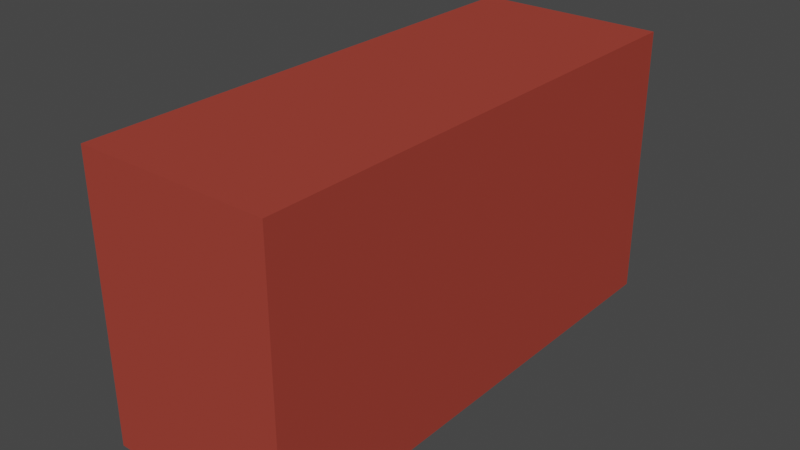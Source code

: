 # Source: Background.blend  (saved by Blender 2.81.16; exported with 4.5.12 LTS)
import bpy
from mathutils import Matrix  # noqa: F401  (used for matrix-valued properties, if any)

bpy.ops.wm.read_factory_settings(use_empty=True)
scene = bpy.context.scene
scene.name = 'Scene'

# ---- collections
col_collection = bpy.data.collections.new('Collection'); scene.collection.children.link(col_collection)

# ---- materials (node trees are filled in below, after node groups)
mat_glass = bpy.data.materials.new('glass')
mat_glass.alpha_threshold = 0.0
mat_glass.use_transparent_shadow = False
mat_glass.line_color = (0.0, 0.0, 0.0, 1.0)
mat_brick = bpy.data.materials.new('Brick')
mat_brick.use_transparent_shadow = False

# ---- material node trees
mat_glass.use_nodes = True; mat_glass.node_tree.nodes.clear()
_N = mat_glass.node_tree.nodes; _L = mat_glass.node_tree.links
n0 = _N.new('ShaderNodeOutputMaterial'); n0.name = 'Material Output'; n0.location = (300, 300)
n1 = _N.new('ShaderNodeBsdfPrincipled'); n1.name = 'Principled BSDF'; n1.location = (10, 300)
n1.distribution = 'GGX'
n1.subsurface_method = 'BURLEY'
n1.inputs[2].default_value = 0.4
n1.inputs[3].default_value = 1.45
n1.inputs[27].default_value = (0.0, 0.0, 0.0, 1.0)
n1.inputs[28].default_value = 1.0
_L.new(n1.outputs[0], n0.inputs[0])
n0.is_active_output = True
mat_brick.use_nodes = True; mat_brick.node_tree.nodes.clear()
_N = mat_brick.node_tree.nodes; _L = mat_brick.node_tree.links
n0 = _N.new('ShaderNodeOutputMaterial'); n0.name = 'Material Output'; n0.location = (300, 300)
n1 = _N.new('ShaderNodeBsdfPrincipled'); n1.name = 'Principled BSDF'; n1.location = (10, 300)
n1.distribution = 'GGX'
n1.subsurface_method = 'BURLEY'
n1.inputs[0].default_value = (0.36, 0.05525, 0.03948, 1.0)
n1.inputs[2].default_value = 1.0
n1.inputs[3].default_value = 1.45
n1.inputs[13].default_value = 0.0
n1.inputs[27].default_value = (0.0, 0.0, 0.0, 1.0)
n1.inputs[28].default_value = 1.0
_L.new(n1.outputs[0], n0.inputs[0])
n0.is_active_output = True

# ---- world
world_world = bpy.data.worlds.new('World'); scene.world = world_world
world_world.use_nodes = True; world_world.node_tree.nodes.clear()
_N = world_world.node_tree.nodes; _L = world_world.node_tree.links
n0 = _N.new('ShaderNodeOutputWorld'); n0.name = 'World Output'; n0.location = (300, 300)
n1 = _N.new('ShaderNodeBackground'); n1.name = 'Background'; n1.location = (10, 300)
n1.inputs[0].default_value = (0.05088, 0.05088, 0.05088, 1.0)
_L.new(n1.outputs[0], n0.inputs[0])
n0.is_active_output = True
world_world.color = (0.05088, 0.05088, 0.05088)
world_world.use_sun_shadow = False
world_world.sun_shadow_jitter_overblur = 0.0

# ---- meshes
me_cube = bpy.data.meshes.new('Cube')
me_cube.from_pydata([(-1.1, -0.2747, -0.4811), (-1.1, -0.2747, -0.04205), (-1.1, -0.5115, -0.4811), (-1.1, -0.5115, -0.04205), (-1.1, -0.5159, -0.4892), (-1.1, -0.2703, -0.4892), (-1.1, -0.2703, -0.03394), (-1.1, -0.5159, -0.03394), (-1.066, -0.5115, -0.4811), (-1.066, -0.2747, -0.4811), (-1.066, -0.2747, -0.04205), (-1.066, -0.5115, -0.04205), (-1.066, -0.2859, -0.2461), (-1.066, -0.3844, -0.2461), (-1.066, -0.2859, -0.06355), (-1.066, -0.3844, -0.2454), (-1.066, -0.3844, -0.06355), (-1.066, -0.4013, -0.2461), (-1.066, -0.4998, -0.2461), (-1.066, -0.4013, -0.06355), (-1.066, -0.4998, -0.06355), (-1.066, -0.498, -0.06355), (-1.066, -0.4013, -0.2183), (-1.066, -0.4013, -0.4593), (-1.066, -0.4998, -0.4593), (-1.066, -0.4013, -0.2767), (-1.066, -0.4998, -0.2767), (-1.066, -0.2859, -0.4593), (-1.066, -0.2882, -0.4593), (-1.066, -0.3844, -0.4593), (-1.066, -0.2859, -0.2767), (-1.066, -0.3844, -0.2767), (-1.066, -0.3844, -0.3041), (-1.1, 0.9164, -0.4811), (-1.1, 0.9164, -0.04205), (-1.1, 0.6796, -0.4811), (-1.1, 0.6796, -0.04205), (-1.1, 0.6753, -0.4892), (-1.1, 0.9208, -0.4892), (-1.1, 0.9208, -0.03394), (-1.1, 0.6753, -0.03394), (-1.066, 0.6796, -0.4811), (-1.066, 0.9164, -0.4811), (-1.066, 0.9164, -0.04205), (-1.066, 0.6796, -0.04205), (-1.066, 0.9052, -0.2461), (-1.066, 0.8067, -0.2461), (-1.066, 0.9052, -0.06355), (-1.066, 0.8067, -0.2454), (-1.066, 0.8067, -0.06355), (-1.066, 0.7898, -0.2461), (-1.066, 0.6914, -0.2461), (-1.066, 0.7898, -0.06355), (-1.066, 0.6914, -0.06355), (-1.066, 0.6931, -0.06355), (-1.066, 0.7898, -0.2183), (-1.066, 0.7898, -0.4593), (-1.066, 0.6914, -0.4593), (-1.066, 0.7898, -0.2767), (-1.066, 0.6914, -0.2767), (-1.066, 0.9052, -0.4593), (-1.066, 0.9029, -0.4593), (-1.066, 0.8067, -0.4593), (-1.066, 0.9052, -0.2767), (-1.066, 0.8067, -0.2767), (-1.066, 0.8067, -0.3041), (-1.1, 0.33, -0.4811), (-1.1, 0.33, -0.04205), (-1.1, 0.09316, -0.4811), (-1.1, 0.09316, -0.04205), (-1.1, 0.08878, -0.4892), (-1.1, 0.3343, -0.4892), (-1.1, 0.3343, -0.03394), (-1.1, 0.08878, -0.03394), (-1.066, 0.09316, -0.4811), (-1.066, 0.33, -0.4811), (-1.066, 0.33, -0.04205), (-1.066, 0.09316, -0.04205), (-1.066, 0.3187, -0.2461), (-1.066, 0.2203, -0.2461), (-1.066, 0.3187, -0.06355), (-1.066, 0.2203, -0.2454), (-1.066, 0.2203, -0.06355), (-1.066, 0.2033, -0.2461), (-1.066, 0.1049, -0.2461), (-1.066, 0.2033, -0.06355), (-1.066, 0.1049, -0.06355), (-1.066, 0.1066, -0.06355), (-1.066, 0.2033, -0.2183), (-1.066, 0.2033, -0.4593), (-1.066, 0.1049, -0.4593), (-1.066, 0.2033, -0.2767), (-1.066, 0.1049, -0.2767), (-1.066, 0.3187, -0.4593), (-1.066, 0.3164, -0.4593), (-1.066, 0.2203, -0.4593), (-1.066, 0.3187, -0.2767), (-1.066, 0.2203, -0.2767), (-1.066, 0.2203, -0.3041), (-1.1, 0.6076, -0.4811), (-1.1, 0.6076, -0.04205), (-1.1, 0.3708, -0.4811), (-1.1, 0.3708, -0.04205), (-1.1, 0.3664, -0.4892), (-1.1, 0.612, -0.4892), (-1.1, 0.612, -0.03394), (-1.1, 0.3664, -0.03394), (-1.066, 0.3708, -0.4811), (-1.066, 0.6076, -0.4811), (-1.066, 0.6076, -0.04205), (-1.066, 0.3708, -0.04205), (-1.066, 0.5964, -0.2461), (-1.066, 0.4979, -0.2461), (-1.066, 0.5964, -0.06355), (-1.066, 0.4979, -0.2454), (-1.066, 0.4979, -0.06355), (-1.066, 0.481, -0.2461), (-1.066, 0.3825, -0.2461), (-1.066, 0.481, -0.06355), (-1.066, 0.3825, -0.06355), (-1.066, 0.3843, -0.06355), (-1.066, 0.481, -0.2183), (-1.066, 0.481, -0.4593), (-1.066, 0.3825, -0.4593), (-1.066, 0.481, -0.2767), (-1.066, 0.3825, -0.2767), (-1.066, 0.5964, -0.4593), (-1.066, 0.5941, -0.4593), (-1.066, 0.4979, -0.4593), (-1.066, 0.5964, -0.2767), (-1.066, 0.4979, -0.2767), (-1.066, 0.4979, -0.3041), (-1.1, 0.03672, -0.4811), (-1.1, 0.03672, -0.04205), (-1.1, -0.2001, -0.4811), (-1.1, -0.2001, -0.04205), (-1.1, -0.2045, -0.4892), (-1.1, 0.04109, -0.4892), (-1.1, 0.04109, -0.03394), (-1.1, -0.2045, -0.03394), (-1.066, -0.2001, -0.4811), (-1.066, 0.03672, -0.4811), (-1.066, 0.03672, -0.04205), (-1.066, -0.2001, -0.04205), (-1.066, 0.02549, -0.2461), (-1.066, -0.07296, -0.2461), (-1.066, 0.02549, -0.06355), (-1.066, -0.07296, -0.2454), (-1.066, -0.07296, -0.06355), (-1.066, -0.08991, -0.2461), (-1.066, -0.1884, -0.2461), (-1.066, -0.08991, -0.06355), (-1.066, -0.1884, -0.06355), (-1.066, -0.1866, -0.06355), (-1.066, -0.08991, -0.2183), (-1.066, -0.08991, -0.4593), (-1.066, -0.1884, -0.4593), (-1.066, -0.08991, -0.2767), (-1.066, -0.1884, -0.2767), (-1.066, 0.02549, -0.4593), (-1.066, 0.0232, -0.4593), (-1.066, -0.07296, -0.4593), (-1.066, 0.02549, -0.2767), (-1.066, -0.07296, -0.2767), (-1.066, -0.07296, -0.3041), (-1.1, -0.5887, -0.4811), (-1.1, -0.5887, -0.04205), (-1.1, -0.8255, -0.4811), (-1.1, -0.8255, -0.04205), (-1.1, -0.8298, -0.4892), (-1.1, -0.5843, -0.4892), (-1.1, -0.5843, -0.03394), (-1.1, -0.8298, -0.03394), (-1.066, -0.8255, -0.4811), (-1.066, -0.5887, -0.4811), (-1.066, -0.5887, -0.04205), (-1.066, -0.8255, -0.04205), (-1.066, -0.5999, -0.2461), (-1.066, -0.6984, -0.2461), (-1.066, -0.5999, -0.06355), (-1.066, -0.6984, -0.2454), (-1.066, -0.6984, -0.06355), (-1.066, -0.7153, -0.2461), (-1.066, -0.8137, -0.2461), (-1.066, -0.7153, -0.06355), (-1.066, -0.8137, -0.06355), (-1.066, -0.812, -0.06355), (-1.066, -0.7153, -0.2183), (-1.066, -0.7153, -0.4593), (-1.066, -0.8137, -0.4593), (-1.066, -0.7153, -0.2767), (-1.066, -0.8137, -0.2767), (-1.066, -0.5999, -0.4593), (-1.066, -0.6022, -0.4593), (-1.066, -0.6984, -0.4593), (-1.066, -0.5999, -0.2767), (-1.066, -0.6984, -0.2767), (-1.066, -0.6984, -0.3041), (-1.1, 0.33, 0.4427), (-1.1, 0.33, 0.8817), (-1.1, 0.09316, 0.4427), (-1.1, 0.09316, 0.8817), (-1.1, 0.08878, 0.4346), (-1.1, 0.3343, 0.4346), (-1.1, 0.3343, 0.8898), (-1.1, 0.08878, 0.8898), (-1.066, 0.09316, 0.4427), (-1.066, 0.33, 0.4427), (-1.066, 0.33, 0.8817), (-1.066, 0.09316, 0.8817), (-1.066, 0.3187, 0.6777), (-1.066, 0.2203, 0.6777), (-1.066, 0.3187, 0.8602), (-1.066, 0.2203, 0.6783), (-1.066, 0.2203, 0.8602), (-1.066, 0.2033, 0.6777), (-1.066, 0.1049, 0.6777), (-1.066, 0.2033, 0.8602), (-1.066, 0.1049, 0.8602), (-1.066, 0.1066, 0.8602), (-1.066, 0.2033, 0.7055), (-1.066, 0.2033, 0.4645), (-1.066, 0.1049, 0.4645), (-1.066, 0.2033, 0.647), (-1.066, 0.1049, 0.647), (-1.066, 0.3187, 0.4645), (-1.066, 0.3164, 0.4645), (-1.066, 0.2203, 0.4645), (-1.066, 0.3187, 0.647), (-1.066, 0.2203, 0.647), (-1.066, 0.2203, 0.6196), (-1.1, -0.2747, 0.4427), (-1.1, -0.2747, 0.8817), (-1.1, -0.5115, 0.4427), (-1.1, -0.5115, 0.8817), (-1.1, -0.5159, 0.4346), (-1.1, -0.2703, 0.4346), (-1.1, -0.2703, 0.8898), (-1.1, -0.5159, 0.8898), (-1.066, -0.5115, 0.4427), (-1.066, -0.2747, 0.4427), (-1.066, -0.2747, 0.8817), (-1.066, -0.5115, 0.8817), (-1.066, -0.2859, 0.6777), (-1.066, -0.3844, 0.6777), (-1.066, -0.2859, 0.8602), (-1.066, -0.3844, 0.6783), (-1.066, -0.3844, 0.8602), (-1.066, -0.4013, 0.6777), (-1.066, -0.4998, 0.6777), (-1.066, -0.4013, 0.8602), (-1.066, -0.4998, 0.8602), (-1.066, -0.498, 0.8602), (-1.066, -0.4013, 0.7055), (-1.066, -0.4013, 0.4645), (-1.066, -0.4998, 0.4645), (-1.066, -0.4013, 0.647), (-1.066, -0.4998, 0.647), (-1.066, -0.2859, 0.4645), (-1.066, -0.2882, 0.4645), (-1.066, -0.3844, 0.4645), (-1.066, -0.2859, 0.647), (-1.066, -0.3844, 0.647), (-1.066, -0.3844, 0.6196), (-1.1, 0.9164, 0.4427), (-1.1, 0.9164, 0.8817), (-1.1, 0.6796, 0.4427), (-1.1, 0.6796, 0.8817), (-1.1, 0.6753, 0.4346), (-1.1, 0.9208, 0.4346), (-1.1, 0.9208, 0.8898), (-1.1, 0.6753, 0.8898), (-1.066, 0.6796, 0.4427), (-1.066, 0.9164, 0.4427), (-1.066, 0.9164, 0.8817), (-1.066, 0.6796, 0.8817), (-1.066, 0.9052, 0.6777), (-1.066, 0.8067, 0.6777), (-1.066, 0.9052, 0.8602), (-1.066, 0.8067, 0.6783), (-1.066, 0.8067, 0.8602), (-1.066, 0.7898, 0.6777), (-1.066, 0.6914, 0.6777), (-1.066, 0.7898, 0.8602), (-1.066, 0.6914, 0.8602), (-1.066, 0.6931, 0.8602), (-1.066, 0.7898, 0.7055), (-1.066, 0.7898, 0.4645), (-1.066, 0.6914, 0.4645), (-1.066, 0.7898, 0.647), (-1.066, 0.6914, 0.647), (-1.066, 0.9052, 0.4645), (-1.066, 0.9029, 0.4645), (-1.066, 0.8067, 0.4645), (-1.066, 0.9052, 0.647), (-1.066, 0.8067, 0.647), (-1.066, 0.8067, 0.6196), (-1.1, 0.6076, 0.4427), (-1.1, 0.6076, 0.8817), (-1.1, 0.3708, 0.4427), (-1.1, 0.3708, 0.8817), (-1.1, 0.3664, 0.4346), (-1.1, 0.612, 0.4346), (-1.1, 0.612, 0.8898), (-1.1, 0.3664, 0.8898), (-1.066, 0.3708, 0.4427), (-1.066, 0.6076, 0.4427), (-1.066, 0.6076, 0.8817), (-1.066, 0.3708, 0.8817), (-1.066, 0.5964, 0.6777), (-1.066, 0.4979, 0.6777), (-1.066, 0.5964, 0.8602), (-1.066, 0.4979, 0.6783), (-1.066, 0.4979, 0.8602), (-1.066, 0.481, 0.6777), (-1.066, 0.3825, 0.6777), (-1.066, 0.481, 0.8602), (-1.066, 0.3825, 0.8602), (-1.066, 0.3843, 0.8602), (-1.066, 0.481, 0.7055), (-1.066, 0.481, 0.4645), (-1.066, 0.3825, 0.4645), (-1.066, 0.481, 0.647), (-1.066, 0.3825, 0.647), (-1.066, 0.5964, 0.4645), (-1.066, 0.5941, 0.4645), (-1.066, 0.4979, 0.4645), (-1.066, 0.5964, 0.647), (-1.066, 0.4979, 0.647), (-1.066, 0.4979, 0.6196), (-1.1, -0.5887, 0.4427), (-1.1, -0.5887, 0.8817), (-1.1, -0.8255, 0.4427), (-1.1, -0.8255, 0.8817), (-1.1, -0.8298, 0.4346), (-1.1, -0.5843, 0.4346), (-1.1, -0.5843, 0.8898), (-1.1, -0.8298, 0.8898), (-1.066, -0.8255, 0.4427), (-1.066, -0.5887, 0.4427), (-1.066, -0.5887, 0.8817), (-1.066, -0.8255, 0.8817), (-1.066, -0.5999, 0.6777), (-1.066, -0.6984, 0.6777), (-1.066, -0.5999, 0.8602), (-1.066, -0.6984, 0.6783), (-1.066, -0.6984, 0.8602), (-1.066, -0.7153, 0.6777), (-1.066, -0.8137, 0.6777), (-1.066, -0.7153, 0.8602), (-1.066, -0.8137, 0.8602), (-1.066, -0.812, 0.8602), (-1.066, -0.7153, 0.7055), (-1.066, -0.7153, 0.4645), (-1.066, -0.8137, 0.4645), (-1.066, -0.7153, 0.647), (-1.066, -0.8137, 0.647), (-1.066, -0.5999, 0.4645), (-1.066, -0.6022, 0.4645), (-1.066, -0.6984, 0.4645), (-1.066, -0.5999, 0.647), (-1.066, -0.6984, 0.647), (-1.066, -0.6984, 0.6196), (-0.9218, 0.03672, 0.4427), (-0.9218, 0.03672, 0.8817), (-0.9218, -0.2001, 0.4427), (-0.9218, -0.2001, 0.8817), (-0.9218, -0.2045, 0.8898), (-0.9218, -0.2045, 0.4346), (-0.9218, 0.04109, 0.4346), (-0.9218, 0.04109, 0.8898), (-1.08, -0.2001, 0.8817), (-1.08, -0.2001, 0.4427), (-1.08, 0.03672, 0.4427), (-1.08, 0.03672, 0.8817), (-1.08, 0.02549, 0.6777), (-1.08, -0.07296, 0.6777), (-1.08, 0.02549, 0.8602), (-1.08, -0.07296, 0.8602), (-1.08, -0.08991, 0.6777), (-1.08, -0.1884, 0.6777), (-1.08, -0.08991, 0.8602), (-1.08, -0.1884, 0.8602), (-1.08, -0.08991, 0.4645), (-1.08, -0.1884, 0.4645), (-1.08, -0.08991, 0.647), (-1.08, -0.1884, 0.647), (-1.08, 0.02549, 0.4645), (-1.08, -0.07296, 0.4645), (-1.08, 0.02549, 0.647), (-1.08, -0.07296, 0.647), (1.0, 1.0, 1.0), (1.0, 1.0, -1.0), (1.0, -1.0, 1.0), (1.0, -1.0, -1.0), (-1.0, 1.0, 1.0), (-1.0, 1.0, -1.0), (-1.0, -1.0, 1.0), (-1.0, -1.0, -1.0), (-1.0, 0.04109, 0.4346), (-1.0, -0.2045, 0.4346), (-1.0, -0.07296, 0.6777), (-1.0, 0.02549, 0.6777), (-1.0, 0.02549, 0.4645), (-1.0, 0.02549, 0.647), (-1.0, -0.07296, 0.647), (-1.0, -0.07296, 0.4645), (-1.0, -0.08991, 0.647), (-1.0, -0.08991, 0.6777), (-1.0, -0.08991, 0.4645), (-1.0, -0.1884, 0.4645), (-1.0, -0.1884, 0.6777), (-1.0, -0.1884, 0.647), (-1.0, -0.07296, 0.8602), (-1.0, 0.02549, 0.8602), (-1.0, -0.08991, 0.8602), (-1.0, -0.1884, 0.8602), (-1.0, 0.04109, 0.8898), (-1.0, -0.2045, 0.8898), (-1.0, -0.2045, 0.6348), (-1.0, 0.04109, 0.6896), (-1.0, -0.5843, 0.4346), (-1.0, -0.8298, 0.4346), (-1.0, -0.6984, 0.6777), (-1.0, -0.5999, 0.6777), (-1.0, -0.5999, 0.4645), (-1.0, -0.5999, 0.647), (-1.0, -0.6984, 0.647), (-1.0, -0.6984, 0.4645), (-1.0, -0.7153, 0.647), (-1.0, -0.7153, 0.6777), (-1.0, -0.7153, 0.4645), (-1.0, -0.8137, 0.4645), (-1.0, -0.8137, 0.6777), (-1.0, -0.8137, 0.647), (-1.0, -0.6984, 0.8602), (-1.0, -0.5999, 0.8602), (-1.0, -0.7153, 0.8602), (-1.0, -0.8137, 0.8602), (-1.0, -0.5843, 0.8898), (-1.0, -0.8298, 0.8898), (-1.0, -0.8298, 0.6348), (-1.0, -0.8298, 0.8791), (-1.0, -0.5843, 0.6896), (-1.0, 0.612, 0.4346), (-1.0, 0.3664, 0.4346), (-1.0, 0.4979, 0.6777), (-1.0, 0.5964, 0.6777), (-1.0, 0.5964, 0.4645), (-1.0, 0.5964, 0.647), (-1.0, 0.4979, 0.647), (-1.0, 0.4979, 0.4645), (-1.0, 0.481, 0.647), (-1.0, 0.4534, 0.6777), (-1.0, 0.481, 0.6777), (-1.0, 0.481, 0.4645), (-1.0, 0.3825, 0.4645), (-1.0, 0.3825, 0.6777), (-1.0, 0.3825, 0.647), (-1.0, 0.4013, 0.647), (-1.0, 0.3825, 0.6359), (-1.0, 0.4979, 0.8602), (-1.0, 0.5964, 0.762), (-1.0, 0.5964, 0.8602), (-1.0, 0.4979, 0.704), (-1.0, 0.481, 0.8602), (-1.0, 0.3825, 0.8602), (-1.0, 0.481, 0.694), (-1.0, 0.612, 0.8898), (-1.0, 0.3664, 0.8898), (-1.0, 0.3664, 0.6264), (-1.0, 0.612, 0.7712), (-1.0, 0.9208, 0.4346), (-1.0, 0.6753, 0.4346), (-1.0, 0.8067, 0.6777), (-1.0, 0.9052, 0.6777), (-1.0, 0.9052, 0.4645), (-1.0, 0.9052, 0.647), (-1.0, 0.8067, 0.647), (-1.0, 0.8067, 0.4645), (-1.0, 0.7898, 0.647), (-1.0, 0.7898, 0.6777), (-1.0, 0.7898, 0.4645), (-1.0, 0.6914, 0.4645), (-1.0, 0.6914, 0.6777), (-1.0, 0.6914, 0.647), (-1.0, 0.6914, 0.5502), (-1.0, 0.8067, 0.8602), (-1.0, 0.9052, 0.8602), (-1.0, 0.8067, 0.7867), (-1.0, 0.7898, 0.8602), (-1.0, 0.7898, 0.7977), (-1.0, 0.6914, 0.8602), (-1.0, 0.6914, 0.818), (-1.0, 0.7629, 0.8602), (-1.0, 0.8131, 0.8898), (-1.0, 0.9208, 0.8898), (-1.0, 0.6753, 0.8898), (-1.0, 0.6753, 0.5268), (-1.0, 0.6753, 0.8085), (-1.0, 0.9208, 0.6896), (-1.0, -0.2703, 0.4346), (-1.0, -0.5159, 0.4346), (-1.0, -0.3844, 0.6777), (-1.0, -0.2859, 0.6777), (-1.0, -0.2859, 0.4645), (-1.0, -0.2859, 0.5918), (-1.0, -0.2859, 0.647), (-1.0, -0.3844, 0.647), (-1.0, -0.3844, 0.4645), (-1.0, -0.4013, 0.647), (-1.0, -0.4013, 0.6777), (-1.0, -0.4013, 0.4645), (-1.0, -0.4998, 0.4645), (-1.0, -0.4998, 0.6777), (-1.0, -0.4998, 0.647), (-1.0, -0.3844, 0.8602), (-1.0, -0.2859, 0.8602), (-1.0, -0.4013, 0.8602), (-1.0, -0.4998, 0.8602), (-1.0, -0.2703, 0.8898), (-1.0, -0.5159, 0.8898), (-1.0, -0.5159, 0.6348), (-1.0, -0.2703, 0.6896), (-1.0, -0.2703, 0.6), (-1.0, -0.4079, 0.4346), (-1.0, 0.3343, 0.4346), (-1.0, 0.08878, 0.4346), (-1.0, 0.2203, 0.6777), (-1.0, 0.3187, 0.6777), (-1.0, 0.3187, 0.4645), (-1.0, 0.3187, 0.647), (-1.0, 0.3187, 0.5983), (-1.0, 0.2203, 0.647), (-1.0, 0.2203, 0.4645), (-1.0, 0.2203, 0.5402), (-1.0, 0.2033, 0.647), (-1.0, 0.2033, 0.6777), (-1.0, 0.2033, 0.5302), (-1.0, 0.2033, 0.4645), (-1.0, 0.1049, 0.4645), (-1.0, 0.1049, 0.6777), (-1.0, 0.1049, 0.4722), (-1.0, 0.1049, 0.647), (-1.0, 0.2203, 0.8602), (-1.0, 0.3187, 0.8602), (-1.0, 0.2033, 0.8602), (-1.0, 0.1049, 0.8602), (-1.0, 0.3343, 0.8898), (-1.0, 0.08878, 0.8898), (-1.0, 0.08878, 0.4627), (-1.0, 0.08878, 0.6803), (-1.0, 0.3343, 0.6896), (-1.0, 0.3343, 0.6075), (-1.0, -0.5843, -0.4892), (-1.0, -0.8298, -0.4892), (-1.0, -0.6984, -0.2461), (-1.0, -0.5999, -0.2461), (-1.0, -0.5999, -0.4593), (-1.0, -0.5999, -0.2767), (-1.0, -0.6984, -0.2767), (-1.0, -0.6984, -0.4593), (-1.0, -0.7153, -0.2767), (-1.0, -0.7153, -0.2461), (-1.0, -0.7153, -0.4593), (-1.0, -0.8137, -0.4593), (-1.0, -0.8137, -0.2461), (-1.0, -0.8137, -0.2767), (-1.0, -0.6984, -0.06355), (-1.0, -0.5999, -0.06355), (-1.0, -0.7153, -0.06355), (-1.0, -0.8137, -0.06355), (-1.0, -0.5843, -0.03394), (-1.0, -0.8298, -0.03394), (-1.0, -0.8298, -0.289), (-1.0, -0.5843, -0.2504), (-1.0, 0.04109, -0.4892), (-1.0, -0.2045, -0.4892), (-1.0, -0.07296, -0.2461), (-1.0, 0.02549, -0.2461), (-1.0, 0.02549, -0.4593), (-1.0, 0.02549, -0.2767), (-1.0, -0.07296, -0.2767), (-1.0, -0.07296, -0.4593), (-1.0, -0.08991, -0.2767), (-1.0, -0.08991, -0.2461), (-1.0, -0.08991, -0.4593), (-1.0, -0.1884, -0.4593), (-1.0, -0.1884, -0.2461), (-1.0, -0.1884, -0.3855), (-1.0, -0.1884, -0.2767), (-1.0, -0.07296, -0.06355), (-1.0, 0.02549, -0.06355), (-1.0, -0.08991, -0.06355), (-1.0, -0.1884, -0.1723), (-1.0, -0.1884, -0.06355), (-1.0, 0.04109, -0.03394), (-1.0, -0.2045, -0.03394), (-1.0, -0.2045, -0.289), (-1.0, -0.2045, -0.1072), (-1.0, 0.04109, -0.2341), (-1.0, 0.612, -0.4892), (-1.0, 0.3664, -0.4892), (-1.0, 0.4979, -0.2461), (-1.0, 0.5964, -0.2461), (-1.0, 0.5964, -0.4593), (-1.0, 0.5964, -0.2767), (-1.0, 0.4979, -0.2767), (-1.0, 0.4979, -0.4593), (-1.0, 0.481, -0.2767), (-1.0, 0.481, -0.2461), (-1.0, 0.481, -0.4593), (-1.0, 0.3825, -0.4593), (-1.0, 0.3825, -0.2461), (-1.0, 0.3825, -0.2767), (-1.0, 0.4979, -0.06355), (-1.0, 0.5964, -0.06355), (-1.0, 0.481, -0.06355), (-1.0, 0.3825, -0.06355), (-1.0, 0.612, -0.03394), (-1.0, 0.3664, -0.03394), (-1.0, 0.3664, -0.289), (-1.0, 0.612, -0.2341), (-1.0, 0.3343, -0.4892), (-1.0, 0.08878, -0.4892), (-1.0, 0.2203, -0.2461), (-1.0, 0.3187, -0.2461), (-1.0, 0.3187, -0.4593), (-1.0, 0.3187, -0.2767), (-1.0, 0.2203, -0.2767), (-1.0, 0.2203, -0.4593), (-1.0, 0.2033, -0.2767), (-1.0, 0.2033, -0.2461), (-1.0, 0.2033, -0.4593), (-1.0, 0.1049, -0.4593), (-1.0, 0.1049, -0.2461), (-1.0, 0.1049, -0.2767), (-1.0, 0.2203, -0.06355), (-1.0, 0.3187, -0.06355), (-1.0, 0.2033, -0.06355), (-1.0, 0.1049, -0.06355), (-1.0, 0.3343, -0.03394), (-1.0, 0.08878, -0.03394), (-1.0, 0.08878, -0.289), (-1.0, 0.3343, -0.2341), (-1.0, 0.2263, -0.03394), (-1.0, 0.9208, -0.4892), (-1.0, 0.6753, -0.4892), (-1.0, 0.8067, -0.2461), (-1.0, 0.9052, -0.2461), (-1.0, 0.9052, -0.4593), (-1.0, 0.9052, -0.2767), (-1.0, 0.8067, -0.2767), (-1.0, 0.8067, -0.4593), (-1.0, 0.7898, -0.2767), (-1.0, 0.7898, -0.2461), (-1.0, 0.7898, -0.4593), (-1.0, 0.6914, -0.4593), (-1.0, 0.6914, -0.2461), (-1.0, 0.6914, -0.2767), (-1.0, 0.8067, -0.06355), (-1.0, 0.9052, -0.06355), (-1.0, 0.7898, -0.06355), (-1.0, 0.6914, -0.06355), (-1.0, 0.9208, -0.03394), (-1.0, 0.6753, -0.03394), (-1.0, 0.6753, -0.289), (-1.0, 0.6753, -0.359), (-1.0, 0.9208, -0.2341), (-1.0, -0.2703, -0.4892), (-1.0, -0.5159, -0.4892), (-1.001, -0.3844, -0.2461), (-1.001, -0.2859, -0.2461), (-1.0, -0.2859, -0.4593), (-1.0, -0.2859, -0.2767), (-1.0, -0.3844, -0.2767), (-1.0, -0.3844, -0.4593), (-1.0, -0.4013, -0.2767), (-1.0, -0.4013, -0.2461), (-1.0, -0.4013, -0.4593), (-1.0, -0.4998, -0.4593), (-1.0, -0.4998, -0.2461), (-1.0, -0.4998, -0.2767), (-1.001, -0.3844, -0.06355), (-1.001, -0.2859, -0.06355), (-1.001, -0.3844, -0.175), (-1.0, -0.4013, -0.06355), (-1.0, -0.4998, -0.06355), (-1.0, -0.4013, -0.1814), (-1.0, -0.2703, -0.03394), (-1.0, -0.5159, -0.03394), (-1.0, -0.5159, -0.289), (-1.0, -0.5159, -0.04715), (-1.0, -0.2703, -0.2341), (-1.0, -0.3783, -0.03394), (-1.001, -0.3844, -0.4609), (-1.001, -0.2859, -0.4609), (-1.001, -0.3844, -0.2784), (-1.001, -0.2859, -0.2784), (-1.001, -0.3844, -0.3899), (-1.032, -0.5007, -0.4609), (-1.032, -0.4023, -0.4609), (-1.032, -0.5007, -0.2784), (-1.032, -0.4023, -0.2784), (-1.032, -0.5007, -0.3899), (-1.032, -0.5007, -0.2482), (-1.032, -0.4023, -0.2482), (-1.032, -0.5007, -0.06569), (-1.032, -0.4023, -0.06569), (-1.032, -0.5007, -0.1772), (-1.062, 0.1042, -0.2482), (-1.062, 0.2027, -0.2482), (-1.062, 0.1042, -0.06569), (-1.062, 0.2027, -0.06569), (-1.062, 0.1042, -0.1772), (-1.062, 0.2215, -0.2482), (-1.062, 0.32, -0.2482), (-1.062, 0.2215, -0.06569), (-1.062, 0.32, -0.06569), (-1.062, 0.2215, -0.1772), (-1.062, 0.2215, -0.4597), (-1.062, 0.32, -0.4597), (-1.062, 0.2215, -0.2772), (-1.062, 0.32, -0.2772), (-1.062, 0.2215, -0.3886), (-1.062, 0.1064, -0.4597), (-1.062, 0.2049, -0.4597), (-1.062, 0.1064, -0.2772), (-1.062, 0.2049, -0.2772), (-1.062, 0.1064, -0.3886), (-1.003, -0.07263, 0.4645), (-1.003, 0.02581, 0.4645), (-1.003, -0.07263, 0.647), (-1.003, 0.02581, 0.647), (-1.003, -0.07263, 0.5355), (-1.003, -0.07263, 0.6778), (-1.003, 0.02581, 0.6778), (-1.003, -0.07263, 0.8603), (-1.003, 0.02581, 0.8603), (-1.003, -0.07263, 0.7488), (-1.062, -0.3822, 0.6778), (-1.062, -0.2838, 0.6778), (-1.062, -0.3822, 0.8603), (-1.062, -0.2838, 0.8603), (-1.062, -0.3822, 0.7488), (-1.062, -0.3822, 0.4655), (-1.062, -0.2838, 0.4655), (-1.062, -0.3822, 0.648), (-1.062, -0.2838, 0.648), (-1.062, -0.3822, 0.5365), (-1.062, -0.4999, 0.4655), (-1.062, -0.4014, 0.4655), (-1.062, -0.4999, 0.648), (-1.062, -0.4014, 0.648), (-1.062, -0.4999, 0.5365), (-1.062, -0.4999, 0.6766), (-1.062, -0.4014, 0.6766), (-1.062, -0.4999, 0.8591), (-1.062, -0.4014, 0.8591), (-1.062, -0.4999, 0.7476)], [(519, 521), (511, 503), (515, 522), (512, 509), (504, 523), (506, 524), (640, 642), (632, 625), (636, 643), (633, 630), (626, 644), (627, 623), (687, 692), (688, 685), (682, 691), (679, 676), (672, 693), (673, 669)], [(2, 8, 9, 0), (4, 670, 691, 692, 690, 7), (1, 10, 11, 3), (4, 5, 669, 670), (0, 5, 4, 2), (1, 6, 5, 0), (3, 7, 6, 1), (2, 4, 7, 3), (9, 28, 27, 30, 31, 32, 25, 26, 24, 8, 11, 21, 20, 18, 17, 22, 15, 13, 12, 14, 10), (3, 11, 8, 2), (0, 9, 10, 1), (13, 15, 16, 683, 685, 671), (11, 10, 14, 16, 15, 22, 19, 21), (12, 13, 671, 672), (18, 20, 687, 681), (17, 18, 681, 678), (24, 26, 682, 680), (25, 32, 29, 28, 9, 8, 24, 23), (23, 24, 680, 679), (29, 32, 31, 675, 676), (27, 28, 29, 676, 673), (35, 41, 42, 33), (37, 647, 667, 666, 665, 40), (34, 43, 44, 36), (37, 38, 646, 647), (33, 38, 37, 35), (34, 39, 38, 33), (36, 40, 39, 34), (35, 37, 40, 36), (42, 61, 60, 63, 64, 65, 58, 59, 57, 41, 44, 54, 53, 51, 50, 55, 48, 46, 45, 47, 43), (36, 44, 41, 35), (33, 42, 43, 34), (46, 48, 49, 660, 648), (44, 43, 47, 49, 48, 55, 52, 54), (45, 46, 648, 649), (51, 53, 663, 658), (50, 51, 658, 655), (57, 59, 659, 657), (58, 65, 62, 61, 42, 41, 57, 56), (56, 57, 657, 656), (62, 65, 64, 652, 653), (60, 61, 62, 653, 650), (68, 74, 75, 66), (70, 624, 643, 642, 73), (67, 76, 77, 69), (70, 71, 623, 624), (66, 71, 70, 68), (67, 72, 71, 66), (69, 73, 72, 67), (68, 70, 73, 69), (75, 94, 93, 96, 97, 98, 91, 92, 90, 74, 77, 87, 86, 84, 83, 88, 81, 79, 78, 80, 76), (69, 77, 74, 68), (66, 75, 76, 67), (79, 81, 82, 637, 625), (77, 76, 80, 82, 81, 88, 85, 87), (78, 79, 625, 626), (84, 86, 640, 635), (83, 84, 635, 632), (90, 92, 636, 634), (91, 98, 95, 94, 75, 74, 90, 89), (89, 90, 634, 633), (95, 98, 97, 629, 630), (93, 94, 95, 630, 627), (101, 107, 108, 99), (103, 602, 621, 620, 106), (100, 109, 110, 102), (103, 104, 601, 602), (99, 104, 103, 101), (100, 105, 104, 99), (102, 106, 105, 100), (101, 103, 106, 102), (108, 127, 126, 129, 130, 131, 124, 125, 123, 107, 110, 120, 119, 117, 116, 121, 114, 112, 111, 113, 109), (102, 110, 107, 101), (99, 108, 109, 100), (112, 114, 115, 615, 603), (110, 109, 113, 115, 114, 121, 118, 120), (111, 112, 603, 604), (117, 119, 618, 613), (116, 117, 613, 610), (123, 125, 614, 612), (124, 131, 128, 127, 108, 107, 123, 122), (122, 123, 612, 611), (128, 131, 130, 607, 608), (126, 127, 128, 608, 605), (134, 140, 141, 132), (136, 577, 598, 599, 597, 139), (133, 142, 143, 135), (136, 137, 576, 577), (132, 137, 136, 134), (133, 138, 137, 132), (135, 139, 138, 133), (134, 136, 139, 135), (141, 160, 159, 162, 163, 164, 157, 158, 156, 140, 143, 153, 152, 150, 149, 154, 147, 145, 144, 146, 142), (135, 143, 140, 134), (132, 141, 142, 133), (145, 147, 148, 591, 578), (143, 142, 146, 148, 147, 154, 151, 153), (144, 145, 578, 579), (150, 152, 595, 594, 588), (149, 150, 588, 585), (156, 158, 590, 589, 587), (157, 164, 161, 160, 141, 140, 156, 155), (155, 156, 587, 586), (161, 164, 163, 582, 583), (159, 160, 161, 583, 580), (167, 173, 174, 165), (169, 555, 574, 573, 172), (166, 175, 176, 168), (169, 170, 554, 555), (165, 170, 169, 167), (166, 171, 170, 165), (168, 172, 171, 166), (167, 169, 172, 168), (174, 193, 192, 195, 196, 197, 190, 191, 189, 173, 176, 186, 185, 183, 182, 187, 180, 178, 177, 179, 175), (168, 176, 173, 167), (165, 174, 175, 166), (178, 180, 181, 568, 556), (176, 175, 179, 181, 180, 187, 184, 186), (177, 178, 556, 557), (183, 185, 571, 566), (182, 183, 566, 563), (189, 191, 567, 565), (190, 197, 194, 193, 174, 173, 189, 188), (188, 189, 565, 564), (194, 197, 196, 560, 561), (192, 193, 194, 561, 558), (200, 206, 207, 198), (202, 527, 550, 551, 549, 205), (199, 208, 209, 201), (202, 203, 526, 527), (198, 203, 202, 200), (199, 204, 203, 198), (201, 205, 204, 199), (200, 202, 205, 201), (207, 226, 225, 228, 229, 230, 223, 224, 222, 206, 209, 219, 218, 216, 215, 220, 213, 211, 210, 212, 208), (201, 209, 206, 200), (198, 207, 208, 199), (211, 213, 214, 544, 528), (209, 208, 212, 214, 213, 220, 217, 219), (210, 211, 528, 529), (216, 218, 547, 541), (215, 216, 541, 537), (222, 224, 543, 542, 540), (223, 230, 227, 226, 207, 206, 222, 221), (221, 222, 540, 539), (227, 230, 229, 533, 535, 534), (225, 226, 227, 534, 530), (233, 239, 240, 231), (235, 502, 522, 521, 238), (232, 241, 242, 234), (235, 236, 501, 502), (231, 236, 235, 233), (232, 237, 236, 231), (234, 238, 237, 232), (233, 235, 238, 234), (240, 259, 258, 261, 262, 263, 256, 257, 255, 239, 242, 252, 251, 249, 248, 253, 246, 244, 243, 245, 241), (234, 242, 239, 233), (231, 240, 241, 232), (244, 246, 247, 516, 503), (242, 241, 245, 247, 246, 253, 250, 252), (243, 244, 503, 504), (249, 251, 519, 514), (248, 249, 514, 511), (255, 257, 515, 513), (256, 263, 260, 259, 240, 239, 255, 254), (254, 255, 513, 512), (260, 263, 262, 508, 509), (258, 259, 260, 509, 505), (266, 272, 273, 264), (268, 473, 498, 499, 497, 271), (265, 274, 275, 267), (268, 269, 472, 473), (264, 269, 268, 266), (265, 270, 269, 264), (267, 271, 270, 265), (266, 268, 271, 267), (273, 292, 291, 294, 295, 296, 289, 290, 288, 272, 275, 285, 284, 282, 281, 286, 279, 277, 276, 278, 274), (267, 275, 272, 266), (264, 273, 274, 265), (277, 279, 280, 487, 489, 474), (275, 274, 278, 280, 279, 286, 283, 285), (276, 277, 474, 475), (282, 284, 492, 493, 484), (281, 282, 484, 481), (288, 290, 485, 486, 483), (289, 296, 293, 292, 273, 272, 288, 287), (287, 288, 483, 482), (293, 296, 295, 478, 479), (291, 292, 293, 479, 476), (299, 305, 306, 297), (301, 445, 470, 469, 304), (298, 307, 308, 300), (301, 302, 444, 445), (297, 302, 301, 299), (298, 303, 302, 297), (300, 304, 303, 298), (299, 301, 304, 300), (306, 325, 324, 327, 328, 329, 322, 323, 321, 305, 308, 318, 317, 315, 314, 319, 312, 310, 309, 311, 307), (300, 308, 305, 299), (297, 306, 307, 298), (310, 312, 313, 461, 464, 446), (308, 307, 311, 313, 312, 319, 316, 318), (309, 310, 446, 447), (315, 317, 466, 457), (314, 315, 457, 453, 454), (321, 323, 458, 460, 456), (322, 329, 326, 325, 306, 305, 321, 320), (320, 321, 456, 455), (326, 329, 328, 450, 451), (324, 325, 326, 451, 448), (332, 338, 339, 330), (334, 422, 441, 442, 440, 337), (331, 340, 341, 333), (334, 335, 421, 422), (330, 335, 334, 332), (331, 336, 335, 330), (333, 337, 336, 331), (332, 334, 337, 333), (339, 358, 357, 360, 361, 362, 355, 356, 354, 338, 341, 351, 350, 348, 347, 352, 345, 343, 342, 344, 340), (333, 341, 338, 332), (330, 339, 340, 331), (343, 345, 346, 435, 423), (341, 340, 344, 346, 345, 352, 349, 351), (342, 343, 423, 424), (348, 350, 438, 433), (347, 348, 433, 430), (354, 356, 434, 432), (355, 362, 359, 358, 339, 338, 354, 353), (353, 354, 432, 431), (359, 362, 361, 427, 428), (357, 358, 359, 428, 425), (369, 370, 417, 420, 399), (367, 418, 417, 370), (366, 365, 368, 367), (365, 363, 369, 368), (364, 366, 367, 370), (363, 364, 370, 369), (372, 386, 384, 383, 373), (364, 363, 373, 374), (363, 365, 372, 373), (366, 364, 374, 371), (365, 366, 371, 372), (377, 414, 413, 378), (375, 402, 414, 377), (374, 375, 377, 378, 371), (381, 415, 416, 382), (379, 408, 415, 381), (376, 379, 381, 382, 371, 378), (385, 407, 412, 386), (383, 409, 407, 385), (373, 383, 385, 390, 388, 387), (389, 390, 385, 386, 372, 371, 382, 380, 379, 376, 375, 374, 373, 387), (389, 404, 405, 390), (387, 403, 404, 389), (391, 395, 397, 393), (394, 393, 397, 398), (398, 397, 440, 442, 441, 422, 421, 502, 525, 400, 399, 550, 527, 526, 553, 470, 445, 444, 471, 499, 498, 473, 472, 500, 496, 495, 395, 396, 646, 668, 664, 665, 666, 667, 622, 619, 620, 641, 645, 596, 597, 689, 694, 572, 573), (396, 392, 394, 398), (392, 391, 393, 394), (396, 395, 391, 392), (411, 380, 382, 416), (402, 375, 376, 401), (406, 388, 390, 405), (408, 379, 380, 411), (401, 376, 378, 413), (410, 384, 386, 412), (409, 383, 384, 410), (395, 495, 497, 499, 471, 468, 469, 470, 553, 552, 548, 549, 551, 550, 399, 420, 417, 418, 397), (416, 415, 408, 411), (412, 407, 409, 410), (406, 405, 404, 403), (402, 401, 413, 414), (403, 387, 388, 406), (418, 367, 368, 400, 419), (400, 368, 369, 399), (440, 439, 336, 337), (439, 443, 421, 335, 336), (426, 427, 361, 360), (437, 438, 350, 351, 349), (429, 434, 356, 355), (436, 435, 346, 344), (431, 429, 355, 353), (425, 426, 360, 357), (424, 436, 344, 342), (430, 437, 349, 352, 347), (400, 525, 502, 421, 443, 439, 440, 397, 418, 419), (438, 437, 430, 433), (434, 429, 431, 432), (425, 428, 427, 426), (424, 423, 435, 436), (469, 468, 303, 304), (468, 471, 444, 302, 303), (449, 450, 328, 327), (465, 466, 317, 318, 316), (452, 459, 458, 323, 322), (463, 461, 313, 311), (462, 447, 446, 464), (467, 454, 453), (459, 452, 455, 456, 460), (451, 450, 449, 448), (460, 458, 459), (453, 457, 466, 465, 467), (464, 461, 463, 462), (455, 452, 322, 320), (448, 449, 327, 324), (447, 462, 463, 311, 309), (454, 467, 465, 316, 319, 314), (497, 495, 496, 270, 271), (496, 500, 472, 269, 270), (477, 478, 295, 294), (490, 494, 492, 284, 285, 283), (480, 485, 290, 289), (488, 487, 280, 278), (494, 490, 491, 481, 484, 493), (486, 485, 480, 482, 483), (479, 478, 477, 476), (475, 474, 489, 487, 488), (482, 480, 289, 287), (476, 477, 294, 291), (493, 492, 494), (475, 488, 278, 276), (481, 491, 490, 283, 286, 281), (521, 520, 237, 238), (520, 523, 524, 501, 236, 237), (507, 508, 262, 261), (518, 519, 251, 252, 250), (510, 515, 257, 256), (517, 516, 247, 245), (512, 510, 256, 254), (505, 506, 507, 261, 258), (504, 517, 245, 243), (511, 518, 250, 253, 248), (549, 548, 204, 205), (548, 552, 553, 526, 203, 204), (531, 533, 229, 228), (532, 530, 534, 535), (538, 539, 540, 542), (546, 547, 218, 219, 217), (536, 543, 224, 223), (545, 544, 214, 212), (539, 538, 536, 223, 221), (530, 532, 531, 228, 225), (529, 545, 212, 210), (537, 546, 217, 220, 215), (542, 543, 536, 538), (535, 533, 531, 532), (529, 528, 544, 545), (541, 547, 546, 537), (573, 572, 171, 172), (571, 570, 563, 566), (555, 554, 396, 398, 573, 574), (561, 560, 559, 558), (565, 567, 562, 564), (556, 568, 569, 557), (572, 575, 554, 170, 171), (559, 560, 196, 195), (570, 571, 185, 186, 184), (562, 567, 191, 190), (569, 568, 181, 179), (564, 562, 190, 188), (558, 559, 195, 192), (557, 569, 179, 177), (563, 570, 184, 187, 182), (597, 596, 138, 139), (596, 600, 576, 137, 138), (581, 582, 163, 162), (593, 595, 152, 153, 151), (584, 590, 158, 157), (592, 591, 148, 146), (586, 584, 157, 155), (572, 694, 689, 597, 599, 598, 577, 576, 396, 554, 575), (580, 583, 582, 581), (579, 578, 591, 592), (594, 595, 593, 585, 588), (590, 584, 586, 587, 589), (580, 581, 162, 159), (579, 592, 146, 144), (585, 593, 151, 154, 149), (620, 619, 105, 106), (619, 622, 601, 104, 105), (606, 607, 130, 129), (617, 618, 119, 120, 118), (609, 614, 125, 124), (616, 615, 115, 113), (596, 645, 641, 620, 621, 602, 601, 396, 576, 600), (605, 608, 607, 606), (604, 603, 615, 616), (618, 617, 610, 613), (614, 609, 611, 612), (611, 609, 124, 122), (605, 606, 129, 126), (604, 616, 113, 111), (610, 617, 118, 121, 116), (642, 641, 72, 73), (641, 644, 623, 71, 72), (628, 629, 97, 96), (639, 640, 86, 87, 85), (631, 636, 92, 91), (638, 637, 82, 80), (633, 631, 91, 89), (627, 628, 96, 93), (626, 638, 80, 78), (632, 639, 85, 88, 83), (622, 667, 647, 646, 396, 601), (650, 653, 652, 651), (649, 648, 660, 661), (663, 662, 655, 658), (659, 654, 656, 657), (665, 664, 39, 40), (664, 668, 646, 38, 39), (651, 652, 64, 63), (662, 663, 53, 54, 52), (654, 659, 59, 58), (661, 660, 49, 47), (656, 654, 58, 56), (650, 651, 63, 60), (649, 661, 47, 45), (655, 662, 52, 55, 50), (690, 689, 6, 7), (689, 693, 669, 5, 6), (674, 675, 31, 30), (686, 687, 20, 21, 19), (677, 682, 26, 25), (684, 683, 16, 14), (679, 677, 25, 23), (673, 674, 30, 27), (672, 684, 14, 12), (678, 688, 686, 19, 22, 17), (672, 671, 685, 683, 684), (696, 695, 699, 697, 698), (700, 704, 702, 703, 701), (705, 709, 707, 708, 706), (710, 714, 712, 713, 711), (715, 719, 717, 718, 716), (720, 724, 722, 723, 721), (725, 729, 727, 728, 726), (730, 734, 732, 733, 731), (735, 739, 737, 738, 736), (740, 744, 742, 743, 741), (745, 749, 747, 748, 746), (750, 754, 752, 753, 751), (755, 759, 757, 758, 756)])
me_cube.polygons.foreach_set('material_index', [1, 1, 1, 1, 1, 1, 1, 1, 1, 1, 1, 1, 1, 1, 1, 1, 1, 1, 1, 1, 1, 1, 1, 1, 1, 1, 1, 1, 1, 1, 1, 1, 1, 1, 1, 1, 1, 1, 1, 1, 1, 1, 1, 1, 1, 1, 1, 1, 1, 1, 1, 1, 1, 1, 1, 1, 1, 1, 1, 1, 1, 1, 1, 1, 1, 1, 1, 1, 1, 1, 1, 1, 1, 1, 1, 1, 1, 1, 1, 1, 1, 1, 1, 1, 1, 1, 1, 1, 1, 1, 1, 1, 1, 1, 1, 1, 1, 1, 1, 1, 1, 1, 1, 1, 1, 1, 1, 1, 1, 1, 1, 1, 1, 1, 1, 1, 1, 1, 1, 1, 1, 1, 1, 1, 1, 1, 1, 1, 1, 1, 1, 1, 1, 1, 1, 1, 1, 1, 1, 1, 1, 1, 1, 1, 1, 1, 1, 1, 1, 1, 1, 1, 1, 1, 1, 1, 1, 1, 1, 1, 1, 1, 1, 1, 1, 1, 1, 1, 1, 1, 1, 1, 1, 1, 1, 1, 1, 1, 1, 1, 1, 1, 1, 1, 1, 1, 1, 1, 1, 1, 1, 1, 1, 1, 1, 1, 1, 1, 1, 1, 1, 1, 1, 1, 1, 1, 1, 1, 1, 1, 1, 1, 1, 1, 1, 1, 1, 1, 1, 1, 1, 1, 1, 1, 1, 1, 1, 1, 1, 1, 1, 1, 1, 1, 1, 1, 1, 1, 1, 1, 1, 1, 1, 1, 1, 1, 1, 1, 1, 1, 1, 1, 1, 1, 1, 1, 1, 1, 1, 1, 1, 1, 1, 1, 1, 1, 1, 1, 0, 0, 1, 1, 1, 1, 1, 1, 1, 1, 1, 1, 1, 1, 1, 1, 1, 1, 0, 0, 0, 0, 1, 1, 1, 1, 1, 1, 0, 0, 0, 0, 1, 0, 0, 1, 1, 1, 1, 1, 1, 1, 1, 1, 1, 0, 0, 0, 0, 1, 1, 0, 1, 1, 1, 1, 1, 1, 1, 1, 1, 1, 1, 1, 1, 1, 1, 0, 0, 1, 1, 1, 1, 1, 1, 1, 0, 0, 0, 0, 1, 0, 1, 0, 0, 0, 1, 1, 1, 1, 1, 1, 1, 1, 1, 1, 1, 1, 1, 1, 1, 1, 1, 0, 0, 0, 0, 1, 1, 1, 1, 1, 1, 1, 1, 1, 1, 0, 0, 0, 0, 1, 1, 1, 1, 1, 1, 1, 1, 1, 1, 1, 1, 1, 1, 1, 0, 0, 0, 0, 1, 1, 1, 1, 1, 1, 1, 1, 1, 1, 1, 1, 1, 1, 1, 1, 1, 1, 1, 1, 0, 0, 0, 0, 0, 0, 0, 0, 0, 0, 0, 0, 0, 0])
_uv = me_cube.uv_layers.new(name='UVMap')
_uv.uv.foreach_set('vector', [0.3795, 0.2455, 0.3795, 0.2455, 0.3795, 0.004451, 0.3795, 0.004451, 0.375, 0.25, 0.375, 0.3901, 0.4849, 0.3901, 0.6177, 0.3901, 0.625, 0.3901, 0.625, 0.25, 0.6205, 0.004451, 0.6205, 0.004451, 0.6205, 0.2455, 0.6205, 0.2455, 0.125, 0.5, 0.125, 0.75, 0.2651, 0.75, 0.2651, 0.5, 0.3795, 0.004451, 0.375, 0.0, 0.375, 0.25, 0.3795, 0.2455, 0.6205, 0.004451, 0.625, 0.0, 0.375, 0.0, 0.3795, 0.004451, 0.6205, 0.2455, 0.625, 0.25, 0.625, 0.0, 0.6205, 0.004451, 0.3795, 0.2455, 0.375, 0.25, 0.625, 0.25, 0.6205, 0.2455, 0.3795, 0.004451, 0.3914, 0.01821, 0.3914, 0.01589, 0.4917, 0.01589, 0.4917, 0.1161, 0.4766, 0.1161, 0.4917, 0.1334, 0.4917, 0.2336, 0.3914, 0.2336, 0.3795, 0.2455, 0.6205, 0.2455, 0.6087, 0.2319, 0.6087, 0.2336, 0.5085, 0.2336, 0.5085, 0.1334, 0.5238, 0.1334, 0.5089, 0.1161, 0.5085, 0.1161, 0.5085, 0.01589, 0.6087, 0.01589, 0.6205, 0.004451, 0.6205, 0.2455, 0.6205, 0.2455, 0.3795, 0.2455, 0.3795, 0.2455, 0.3795, 0.004451, 0.3795, 0.004451, 0.6205, 0.004451, 0.6205, 0.004451, 0.375, 0.3598, 0.3759, 0.3598, 0.625, 0.3598, 0.625, 0.3779, 0.4723, 0.3779, 0.375, 0.3779, 0.6205, 0.2455, 0.6205, 0.004451, 0.6087, 0.01589, 0.6087, 0.1161, 0.5089, 0.1161, 0.5238, 0.1334, 0.6087, 0.1334, 0.6087, 0.2319, 0.2348, 0.75, 0.2348, 0.5, 0.2529, 0.5, 0.2529, 0.75, 0.375, 0.3598, 0.625, 0.3598, 0.625, 0.3779, 0.375, 0.3779, 0.2348, 0.75, 0.2348, 0.5, 0.2529, 0.5, 0.2529, 0.75, 0.375, 0.3598, 0.625, 0.3598, 0.625, 0.3779, 0.375, 0.3779, 0.4917, 0.1334, 0.4766, 0.1161, 0.3914, 0.1161, 0.3914, 0.01821, 0.3795, 0.004451, 0.3795, 0.2455, 0.3914, 0.2336, 0.3914, 0.1334, 0.2348, 0.75, 0.2348, 0.5, 0.2529, 0.5, 0.2529, 0.75, 0.375, 0.3598, 0.5875, 0.3598, 0.625, 0.3598, 0.625, 0.3779, 0.375, 0.3779, 0.2348, 0.75, 0.2348, 0.7442, 0.2348, 0.5, 0.2529, 0.5, 0.2529, 0.75, 0.3795, 0.2455, 0.3795, 0.2455, 0.3795, 0.004451, 0.3795, 0.004451, 0.375, 0.25, 0.375, 0.3901, 0.4465, 0.3901, 0.4849, 0.3901, 0.625, 0.3901, 0.625, 0.25, 0.6205, 0.004451, 0.6205, 0.004451, 0.6205, 0.2455, 0.6205, 0.2455, 0.125, 0.5, 0.125, 0.75, 0.2651, 0.75, 0.2651, 0.5, 0.3795, 0.004451, 0.375, 0.0, 0.375, 0.25, 0.3795, 0.2455, 0.6205, 0.004451, 0.625, 0.0, 0.375, 0.0, 0.3795, 0.004451, 0.6205, 0.2455, 0.625, 0.25, 0.625, 0.0, 0.6205, 0.004451, 0.3795, 0.2455, 0.375, 0.25, 0.625, 0.25, 0.6205, 0.2455, 0.3795, 0.004451, 0.3914, 0.01821, 0.3914, 0.01589, 0.4917, 0.01589, 0.4917, 0.1161, 0.4766, 0.1161, 0.4917, 0.1334, 0.4917, 0.2336, 0.3914, 0.2336, 0.3795, 0.2455, 0.6205, 0.2455, 0.6087, 0.2319, 0.6087, 0.2336, 0.5085, 0.2336, 0.5085, 0.1334, 0.5238, 0.1334, 0.5089, 0.1161, 0.5085, 0.1161, 0.5085, 0.01589, 0.6087, 0.01589, 0.6205, 0.004451, 0.6205, 0.2455, 0.6205, 0.2455, 0.3795, 0.2455, 0.3795, 0.2455, 0.3795, 0.004451, 0.3795, 0.004451, 0.6205, 0.004451, 0.6205, 0.004451, 0.375, 0.3598, 0.3759, 0.3598, 0.625, 0.3598, 0.625, 0.3779, 0.375, 0.3779, 0.6205, 0.2455, 0.6205, 0.004451, 0.6087, 0.01589, 0.6087, 0.1161, 0.5089, 0.1161, 0.5238, 0.1334, 0.6087, 0.1334, 0.6087, 0.2319, 0.2348, 0.75, 0.2348, 0.5, 0.2529, 0.5, 0.2529, 0.75, 0.375, 0.3598, 0.625, 0.3598, 0.625, 0.3779, 0.375, 0.3779, 0.2348, 0.75, 0.2348, 0.5, 0.2529, 0.5, 0.2529, 0.75, 0.375, 0.3598, 0.625, 0.3598, 0.625, 0.3779, 0.375, 0.3779, 0.4917, 0.1334, 0.4766, 0.1161, 0.3914, 0.1161, 0.3914, 0.01821, 0.3795, 0.004451, 0.3795, 0.2455, 0.3914, 0.2336, 0.3914, 0.1334, 0.2348, 0.75, 0.2348, 0.5, 0.2529, 0.5, 0.2529, 0.75, 0.375, 0.3598, 0.5875, 0.3598, 0.625, 0.3598, 0.625, 0.3779, 0.375, 0.3779, 0.2348, 0.75, 0.2348, 0.7442, 0.2348, 0.5, 0.2529, 0.5, 0.2529, 0.75, 0.3795, 0.2455, 0.3795, 0.2455, 0.3795, 0.004451, 0.3795, 0.004451, 0.375, 0.25, 0.375, 0.3901, 0.4849, 0.3901, 0.625, 0.3901, 0.625, 0.25, 0.6205, 0.004451, 0.6205, 0.004451, 0.6205, 0.2455, 0.6205, 0.2455, 0.125, 0.5, 0.125, 0.75, 0.2651, 0.75, 0.2651, 0.5, 0.3795, 0.004451, 0.375, 0.0, 0.375, 0.25, 0.3795, 0.2455, 0.6205, 0.004451, 0.625, 0.0, 0.375, 0.0, 0.3795, 0.004451, 0.6205, 0.2455, 0.625, 0.25, 0.625, 0.0, 0.6205, 0.004451, 0.3795, 0.2455, 0.375, 0.25, 0.625, 0.25, 0.6205, 0.2455, 0.3795, 0.004451, 0.3914, 0.01821, 0.3914, 0.01589, 0.4917, 0.01589, 0.4917, 0.1161, 0.4766, 0.1161, 0.4917, 0.1334, 0.4917, 0.2336, 0.3914, 0.2336, 0.3795, 0.2455, 0.6205, 0.2455, 0.6087, 0.2319, 0.6087, 0.2336, 0.5085, 0.2336, 0.5085, 0.1334, 0.5238, 0.1334, 0.5089, 0.1161, 0.5085, 0.1161, 0.5085, 0.01589, 0.6087, 0.01589, 0.6205, 0.004451, 0.6205, 0.2455, 0.6205, 0.2455, 0.3795, 0.2455, 0.3795, 0.2455, 0.3795, 0.004451, 0.3795, 0.004451, 0.6205, 0.004451, 0.6205, 0.004451, 0.375, 0.3598, 0.3759, 0.3598, 0.625, 0.3598, 0.625, 0.3779, 0.375, 0.3779, 0.6205, 0.2455, 0.6205, 0.004451, 0.6087, 0.01589, 0.6087, 0.1161, 0.5089, 0.1161, 0.5238, 0.1334, 0.6087, 0.1334, 0.6087, 0.2319, 0.2348, 0.75, 0.2348, 0.5, 0.2529, 0.5, 0.2529, 0.75, 0.375, 0.3598, 0.625, 0.3598, 0.625, 0.3779, 0.375, 0.3779, 0.2348, 0.75, 0.2348, 0.5, 0.2529, 0.5, 0.2529, 0.75, 0.375, 0.3598, 0.625, 0.3598, 0.625, 0.3779, 0.375, 0.3779, 0.4917, 0.1334, 0.4766, 0.1161, 0.3914, 0.1161, 0.3914, 0.01821, 0.3795, 0.004451, 0.3795, 0.2455, 0.3914, 0.2336, 0.3914, 0.1334, 0.2348, 0.75, 0.2348, 0.5, 0.2529, 0.5, 0.2529, 0.75, 0.375, 0.3598, 0.5875, 0.3598, 0.625, 0.3598, 0.625, 0.3779, 0.375, 0.3779, 0.2348, 0.75, 0.2348, 0.7442, 0.2348, 0.5, 0.2529, 0.5, 0.2529, 0.75, 0.3795, 0.2455, 0.3795, 0.2455, 0.3795, 0.004451, 0.3795, 0.004451, 0.375, 0.25, 0.375, 0.3901, 0.4849, 0.3901, 0.625, 0.3901, 0.625, 0.25, 0.6205, 0.004451, 0.6205, 0.004451, 0.6205, 0.2455, 0.6205, 0.2455, 0.125, 0.5, 0.125, 0.75, 0.2651, 0.75, 0.2651, 0.5, 0.3795, 0.004451, 0.375, 0.0, 0.375, 0.25, 0.3795, 0.2455, 0.6205, 0.004451, 0.625, 0.0, 0.375, 0.0, 0.3795, 0.004451, 0.6205, 0.2455, 0.625, 0.25, 0.625, 0.0, 0.6205, 0.004451, 0.3795, 0.2455, 0.375, 0.25, 0.625, 0.25, 0.6205, 0.2455, 0.3795, 0.004451, 0.3914, 0.01821, 0.3914, 0.01589, 0.4917, 0.01589, 0.4917, 0.1161, 0.4766, 0.1161, 0.4917, 0.1334, 0.4917, 0.2336, 0.3914, 0.2336, 0.3795, 0.2455, 0.6205, 0.2455, 0.6087, 0.2319, 0.6087, 0.2336, 0.5085, 0.2336, 0.5085, 0.1334, 0.5238, 0.1334, 0.5089, 0.1161, 0.5085, 0.1161, 0.5085, 0.01589, 0.6087, 0.01589, 0.6205, 0.004451, 0.6205, 0.2455, 0.6205, 0.2455, 0.3795, 0.2455, 0.3795, 0.2455, 0.3795, 0.004451, 0.3795, 0.004451, 0.6205, 0.004451, 0.6205, 0.004451, 0.375, 0.3598, 0.3759, 0.3598, 0.625, 0.3598, 0.625, 0.3779, 0.375, 0.3779, 0.6205, 0.2455, 0.6205, 0.004451, 0.6087, 0.01589, 0.6087, 0.1161, 0.5089, 0.1161, 0.5238, 0.1334, 0.6087, 0.1334, 0.6087, 0.2319, 0.2348, 0.75, 0.2348, 0.5, 0.2529, 0.5, 0.2529, 0.75, 0.375, 0.3598, 0.625, 0.3598, 0.625, 0.3779, 0.375, 0.3779, 0.2348, 0.75, 0.2348, 0.5, 0.2529, 0.5, 0.2529, 0.75, 0.375, 0.3598, 0.625, 0.3598, 0.625, 0.3779, 0.375, 0.3779, 0.4917, 0.1334, 0.4766, 0.1161, 0.3914, 0.1161, 0.3914, 0.01821, 0.3795, 0.004451, 0.3795, 0.2455, 0.3914, 0.2336, 0.3914, 0.1334, 0.2348, 0.75, 0.2348, 0.5, 0.2529, 0.5, 0.2529, 0.75, 0.375, 0.3598, 0.5875, 0.3598, 0.625, 0.3598, 0.625, 0.3779, 0.375, 0.3779, 0.2348, 0.75, 0.2348, 0.7442, 0.2348, 0.5, 0.2529, 0.5, 0.2529, 0.75, 0.3795, 0.2455, 0.3795, 0.2455, 0.3795, 0.004451, 0.3795, 0.004451, 0.375, 0.25, 0.375, 0.3901, 0.4849, 0.3901, 0.5848, 0.3901, 0.625, 0.3901, 0.625, 0.25, 0.6205, 0.004451, 0.6205, 0.004451, 0.6205, 0.2455, 0.6205, 0.2455, 0.125, 0.5, 0.125, 0.75, 0.2651, 0.75, 0.2651, 0.5, 0.3795, 0.004451, 0.375, 0.0, 0.375, 0.25, 0.3795, 0.2455, 0.6205, 0.004451, 0.625, 0.0, 0.375, 0.0, 0.3795, 0.004451, 0.6205, 0.2455, 0.625, 0.25, 0.625, 0.0, 0.6205, 0.004451, 0.3795, 0.2455, 0.375, 0.25, 0.625, 0.25, 0.6205, 0.2455, 0.3795, 0.004451, 0.3914, 0.01821, 0.3914, 0.01589, 0.4917, 0.01589, 0.4917, 0.1161, 0.4766, 0.1161, 0.4917, 0.1334, 0.4917, 0.2336, 0.3914, 0.2336, 0.3795, 0.2455, 0.6205, 0.2455, 0.6087, 0.2319, 0.6087, 0.2336, 0.5085, 0.2336, 0.5085, 0.1334, 0.5238, 0.1334, 0.5089, 0.1161, 0.5085, 0.1161, 0.5085, 0.01589, 0.6087, 0.01589, 0.6205, 0.004451, 0.6205, 0.2455, 0.6205, 0.2455, 0.3795, 0.2455, 0.3795, 0.2455, 0.3795, 0.004451, 0.3795, 0.004451, 0.6205, 0.004451, 0.6205, 0.004451, 0.375, 0.3598, 0.3759, 0.3598, 0.625, 0.3598, 0.625, 0.3779, 0.375, 0.3779, 0.6205, 0.2455, 0.6205, 0.004451, 0.6087, 0.01589, 0.6087, 0.1161, 0.5089, 0.1161, 0.5238, 0.1334, 0.6087, 0.1334, 0.6087, 0.2319, 0.2348, 0.75, 0.2348, 0.5, 0.2529, 0.5, 0.2529, 0.75, 0.375, 0.3598, 0.625, 0.3598, 0.625, 0.3779, 0.476, 0.3779, 0.375, 0.3779, 0.2348, 0.75, 0.2348, 0.5, 0.2529, 0.5, 0.2529, 0.75, 0.375, 0.3598, 0.625, 0.3598, 0.625, 0.3779, 0.476, 0.3779, 0.375, 0.3779, 0.4917, 0.1334, 0.4766, 0.1161, 0.3914, 0.1161, 0.3914, 0.01821, 0.3795, 0.004451, 0.3795, 0.2455, 0.3914, 0.2336, 0.3914, 0.1334, 0.2348, 0.75, 0.2348, 0.5, 0.2529, 0.5, 0.2529, 0.75, 0.375, 0.3598, 0.5875, 0.3598, 0.625, 0.3598, 0.625, 0.3779, 0.375, 0.3779, 0.2348, 0.75, 0.2348, 0.7442, 0.2348, 0.5, 0.2529, 0.5, 0.2529, 0.75, 0.3795, 0.2455, 0.3795, 0.2455, 0.3795, 0.004451, 0.3795, 0.004451, 0.375, 0.25, 0.375, 0.3901, 0.4849, 0.3901, 0.625, 0.3901, 0.625, 0.25, 0.6205, 0.004451, 0.6205, 0.004451, 0.6205, 0.2455, 0.6205, 0.2455, 0.125, 0.5, 0.125, 0.75, 0.2651, 0.75, 0.2651, 0.5, 0.3795, 0.004451, 0.375, 0.0, 0.375, 0.25, 0.3795, 0.2455, 0.6205, 0.004451, 0.625, 0.0, 0.375, 0.0, 0.3795, 0.004451, 0.6205, 0.2455, 0.625, 0.25, 0.625, 0.0, 0.6205, 0.004451, 0.3795, 0.2455, 0.375, 0.25, 0.625, 0.25, 0.6205, 0.2455, 0.3795, 0.004451, 0.3914, 0.01821, 0.3914, 0.01589, 0.4917, 0.01589, 0.4917, 0.1161, 0.4766, 0.1161, 0.4917, 0.1334, 0.4917, 0.2336, 0.3914, 0.2336, 0.3795, 0.2455, 0.6205, 0.2455, 0.6087, 0.2319, 0.6087, 0.2336, 0.5085, 0.2336, 0.5085, 0.1334, 0.5238, 0.1334, 0.5089, 0.1161, 0.5085, 0.1161, 0.5085, 0.01589, 0.6087, 0.01589, 0.6205, 0.004451, 0.6205, 0.2455, 0.6205, 0.2455, 0.3795, 0.2455, 0.3795, 0.2455, 0.3795, 0.004451, 0.3795, 0.004451, 0.6205, 0.004451, 0.6205, 0.004451, 0.375, 0.3598, 0.3759, 0.3598, 0.625, 0.3598, 0.625, 0.3779, 0.375, 0.3779, 0.6205, 0.2455, 0.6205, 0.004451, 0.6087, 0.01589, 0.6087, 0.1161, 0.5089, 0.1161, 0.5238, 0.1334, 0.6087, 0.1334, 0.6087, 0.2319, 0.2348, 0.75, 0.2348, 0.5, 0.2529, 0.5, 0.2529, 0.75, 0.375, 0.3598, 0.625, 0.3598, 0.625, 0.3779, 0.375, 0.3779, 0.2348, 0.75, 0.2348, 0.5, 0.2529, 0.5, 0.2529, 0.75, 0.375, 0.3598, 0.625, 0.3598, 0.625, 0.3779, 0.375, 0.3779, 0.4917, 0.1334, 0.4766, 0.1161, 0.3914, 0.1161, 0.3914, 0.01821, 0.3795, 0.004451, 0.3795, 0.2455, 0.3914, 0.2336, 0.3914, 0.1334, 0.2348, 0.75, 0.2348, 0.5, 0.2529, 0.5, 0.2529, 0.75, 0.375, 0.3598, 0.5875, 0.3598, 0.625, 0.3598, 0.625, 0.3779, 0.375, 0.3779, 0.2348, 0.75, 0.2348, 0.7442, 0.2348, 0.5, 0.2529, 0.5, 0.2529, 0.75, 0.3795, 0.2455, 0.3795, 0.2455, 0.3795, 0.004451, 0.3795, 0.004451, 0.375, 0.25, 0.375, 0.3901, 0.3904, 0.3901, 0.51, 0.3901, 0.625, 0.3901, 0.625, 0.25, 0.6205, 0.004451, 0.6205, 0.004451, 0.6205, 0.2455, 0.6205, 0.2455, 0.125, 0.5, 0.125, 0.75, 0.2651, 0.75, 0.2651, 0.5, 0.3795, 0.004451, 0.375, 0.0, 0.375, 0.25, 0.3795, 0.2455, 0.6205, 0.004451, 0.625, 0.0, 0.375, 0.0, 0.3795, 0.004451, 0.6205, 0.2455, 0.625, 0.25, 0.625, 0.0, 0.6205, 0.004451, 0.3795, 0.2455, 0.375, 0.25, 0.625, 0.25, 0.6205, 0.2455, 0.3795, 0.004451, 0.3914, 0.01821, 0.3914, 0.01589, 0.4917, 0.01589, 0.4917, 0.1161, 0.4766, 0.1161, 0.4917, 0.1334, 0.4917, 0.2336, 0.3914, 0.2336, 0.3795, 0.2455, 0.6205, 0.2455, 0.6087, 0.2319, 0.6087, 0.2336, 0.5085, 0.2336, 0.5085, 0.1334, 0.5238, 0.1334, 0.5089, 0.1161, 0.5085, 0.1161, 0.5085, 0.01589, 0.6087, 0.01589, 0.6205, 0.004451, 0.6205, 0.2455, 0.6205, 0.2455, 0.3795, 0.2455, 0.3795, 0.2455, 0.3795, 0.004451, 0.3795, 0.004451, 0.6205, 0.004451, 0.6205, 0.004451, 0.375, 0.3598, 0.3759, 0.3598, 0.625, 0.3598, 0.625, 0.3779, 0.375, 0.3779, 0.6205, 0.2455, 0.6205, 0.004451, 0.6087, 0.01589, 0.6087, 0.1161, 0.5089, 0.1161, 0.5238, 0.1334, 0.6087, 0.1334, 0.6087, 0.2319, 0.2348, 0.75, 0.2348, 0.5, 0.2529, 0.5, 0.2529, 0.75, 0.375, 0.3598, 0.625, 0.3598, 0.625, 0.3779, 0.375, 0.3779, 0.2348, 0.75, 0.2348, 0.5, 0.2529, 0.5, 0.2529, 0.75, 0.375, 0.3598, 0.625, 0.3598, 0.625, 0.3779, 0.3856, 0.3779, 0.375, 0.3779, 0.4917, 0.1334, 0.4766, 0.1161, 0.3914, 0.1161, 0.3914, 0.01821, 0.3795, 0.004451, 0.3795, 0.2455, 0.3914, 0.2336, 0.3914, 0.1334, 0.2348, 0.75, 0.2348, 0.5, 0.2529, 0.5, 0.2529, 0.75, 0.375, 0.3598, 0.5875, 0.3598, 0.625, 0.3598, 0.625, 0.3779, 0.4788, 0.3779, 0.375, 0.3779, 0.2348, 0.75, 0.2348, 0.7442, 0.2348, 0.5, 0.2529, 0.5, 0.2529, 0.75, 0.3795, 0.2455, 0.3795, 0.2455, 0.3795, 0.004451, 0.3795, 0.004451, 0.375, 0.25, 0.375, 0.3901, 0.4849, 0.3901, 0.625, 0.3901, 0.625, 0.25, 0.6205, 0.004451, 0.6205, 0.004451, 0.6205, 0.2455, 0.6205, 0.2455, 0.125, 0.5, 0.125, 0.75, 0.2651, 0.75, 0.2651, 0.5, 0.3795, 0.004451, 0.375, 0.0, 0.375, 0.25, 0.3795, 0.2455, 0.6205, 0.004451, 0.625, 0.0, 0.375, 0.0, 0.3795, 0.004451, 0.6205, 0.2455, 0.625, 0.25, 0.625, 0.0, 0.6205, 0.004451, 0.3795, 0.2455, 0.375, 0.25, 0.625, 0.25, 0.6205, 0.2455, 0.3795, 0.004451, 0.3914, 0.01821, 0.3914, 0.01589, 0.4917, 0.01589, 0.4917, 0.1161, 0.4766, 0.1161, 0.4917, 0.1334, 0.4917, 0.2336, 0.3914, 0.2336, 0.3795, 0.2455, 0.6205, 0.2455, 0.6087, 0.2319, 0.6087, 0.2336, 0.5085, 0.2336, 0.5085, 0.1334, 0.5238, 0.1334, 0.5089, 0.1161, 0.5085, 0.1161, 0.5085, 0.01589, 0.6087, 0.01589, 0.6205, 0.004451, 0.6205, 0.2455, 0.6205, 0.2455, 0.3795, 0.2455, 0.3795, 0.2455, 0.3795, 0.004451, 0.3795, 0.004451, 0.6205, 0.004451, 0.6205, 0.004451, 0.375, 0.3598, 0.3759, 0.3598, 0.625, 0.3598, 0.625, 0.3779, 0.375, 0.3779, 0.6205, 0.2455, 0.6205, 0.004451, 0.6087, 0.01589, 0.6087, 0.1161, 0.5089, 0.1161, 0.5238, 0.1334, 0.6087, 0.1334, 0.6087, 0.2319, 0.2348, 0.75, 0.2348, 0.5, 0.2529, 0.5, 0.2529, 0.75, 0.375, 0.3598, 0.625, 0.3598, 0.625, 0.3779, 0.375, 0.3779, 0.2348, 0.75, 0.2348, 0.5, 0.2529, 0.5, 0.2529, 0.75, 0.375, 0.3598, 0.625, 0.3598, 0.625, 0.3779, 0.375, 0.3779, 0.4917, 0.1334, 0.4766, 0.1161, 0.3914, 0.1161, 0.3914, 0.01821, 0.3795, 0.004451, 0.3795, 0.2455, 0.3914, 0.2336, 0.3914, 0.1334, 0.2348, 0.75, 0.2348, 0.5, 0.2529, 0.5, 0.2529, 0.75, 0.375, 0.3598, 0.5875, 0.3598, 0.625, 0.3598, 0.625, 0.3779, 0.375, 0.3779, 0.2348, 0.75, 0.2348, 0.7442, 0.2348, 0.5, 0.2529, 0.5, 0.2529, 0.75, 0.3795, 0.2455, 0.3795, 0.2455, 0.3795, 0.004451, 0.3795, 0.004451, 0.375, 0.25, 0.375, 0.3901, 0.4256, 0.3901, 0.5804, 0.3901, 0.625, 0.3901, 0.625, 0.25, 0.6205, 0.004451, 0.6205, 0.004451, 0.6205, 0.2455, 0.6205, 0.2455, 0.125, 0.5, 0.125, 0.75, 0.2651, 0.75, 0.2651, 0.5, 0.3795, 0.004451, 0.375, 0.0, 0.375, 0.25, 0.3795, 0.2455, 0.6205, 0.004451, 0.625, 0.0, 0.375, 0.0, 0.3795, 0.004451, 0.6205, 0.2455, 0.625, 0.25, 0.625, 0.0, 0.6205, 0.004451, 0.3795, 0.2455, 0.375, 0.25, 0.625, 0.25, 0.6205, 0.2455, 0.3795, 0.004451, 0.3914, 0.01821, 0.3914, 0.01589, 0.4917, 0.01589, 0.4917, 0.1161, 0.4766, 0.1161, 0.4917, 0.1334, 0.4917, 0.2336, 0.3914, 0.2336, 0.3795, 0.2455, 0.6205, 0.2455, 0.6087, 0.2319, 0.6087, 0.2336, 0.5085, 0.2336, 0.5085, 0.1334, 0.5238, 0.1334, 0.5089, 0.1161, 0.5085, 0.1161, 0.5085, 0.01589, 0.6087, 0.01589, 0.6205, 0.004451, 0.6205, 0.2455, 0.6205, 0.2455, 0.3795, 0.2455, 0.3795, 0.2455, 0.3795, 0.004451, 0.3795, 0.004451, 0.6205, 0.004451, 0.6205, 0.004451, 0.375, 0.3598, 0.3759, 0.3598, 0.625, 0.3598, 0.625, 0.3779, 0.5244, 0.3779, 0.375, 0.3779, 0.6205, 0.2455, 0.6205, 0.004451, 0.6087, 0.01589, 0.6087, 0.1161, 0.5089, 0.1161, 0.5238, 0.1334, 0.6087, 0.1334, 0.6087, 0.2319, 0.2348, 0.75, 0.2348, 0.5, 0.2529, 0.5, 0.2529, 0.75, 0.375, 0.3598, 0.625, 0.3598, 0.625, 0.3779, 0.5672, 0.3779, 0.375, 0.3779, 0.2348, 0.75, 0.2348, 0.5, 0.2529, 0.5, 0.2529, 0.75, 0.375, 0.3598, 0.625, 0.3598, 0.625, 0.3779, 0.4925, 0.3779, 0.375, 0.3779, 0.4917, 0.1334, 0.4766, 0.1161, 0.3914, 0.1161, 0.3914, 0.01821, 0.3795, 0.004451, 0.3795, 0.2455, 0.3914, 0.2336, 0.3914, 0.1334, 0.2348, 0.75, 0.2348, 0.5, 0.2529, 0.5, 0.2529, 0.75, 0.375, 0.3598, 0.5875, 0.3598, 0.625, 0.3598, 0.625, 0.3779, 0.375, 0.3779, 0.2348, 0.75, 0.2348, 0.7442, 0.2348, 0.5, 0.2529, 0.5, 0.2529, 0.75, 0.3795, 0.2455, 0.3795, 0.2455, 0.3795, 0.004451, 0.3795, 0.004451, 0.375, 0.25, 0.375, 0.3901, 0.4804, 0.3901, 0.625, 0.3901, 0.625, 0.25, 0.6205, 0.004451, 0.6205, 0.004451, 0.6205, 0.2455, 0.6205, 0.2455, 0.125, 0.5, 0.125, 0.75, 0.2651, 0.75, 0.2651, 0.5, 0.3795, 0.004451, 0.375, 0.0, 0.375, 0.25, 0.3795, 0.2455, 0.6205, 0.004451, 0.625, 0.0, 0.375, 0.0, 0.3795, 0.004451, 0.6205, 0.2455, 0.625, 0.25, 0.625, 0.0, 0.6205, 0.004451, 0.3795, 0.2455, 0.375, 0.25, 0.625, 0.25, 0.6205, 0.2455, 0.3795, 0.004451, 0.3914, 0.01821, 0.3914, 0.01589, 0.4917, 0.01589, 0.4917, 0.1161, 0.4766, 0.1161, 0.4917, 0.1334, 0.4917, 0.2336, 0.3914, 0.2336, 0.3795, 0.2455, 0.6205, 0.2455, 0.6087, 0.2319, 0.6087, 0.2336, 0.5085, 0.2336, 0.5085, 0.1334, 0.5238, 0.1334, 0.5089, 0.1161, 0.5085, 0.1161, 0.5085, 0.01589, 0.6087, 0.01589, 0.6205, 0.004451, 0.6205, 0.2455, 0.6205, 0.2455, 0.3795, 0.2455, 0.3795, 0.2455, 0.3795, 0.004451, 0.3795, 0.004451, 0.6205, 0.004451, 0.6205, 0.004451, 0.375, 0.3598, 0.3759, 0.3598, 0.625, 0.3598, 0.625, 0.3779, 0.411, 0.3779, 0.375, 0.3779, 0.6205, 0.2455, 0.6205, 0.004451, 0.6087, 0.01589, 0.6087, 0.1161, 0.5089, 0.1161, 0.5238, 0.1334, 0.6087, 0.1334, 0.6087, 0.2319, 0.2348, 0.75, 0.2348, 0.5, 0.2529, 0.5, 0.2529, 0.75, 0.375, 0.3598, 0.625, 0.3598, 0.625, 0.3779, 0.375, 0.3779, 0.2348, 0.75, 0.2348, 0.5, 0.2529, 0.5, 0.2529, 0.6798, 0.2529, 0.75, 0.375, 0.3598, 0.625, 0.3598, 0.625, 0.3779, 0.6098, 0.3779, 0.375, 0.3779, 0.4917, 0.1334, 0.4766, 0.1161, 0.3914, 0.1161, 0.3914, 0.01821, 0.3795, 0.004451, 0.3795, 0.2455, 0.3914, 0.2336, 0.3914, 0.1334, 0.2348, 0.75, 0.2348, 0.5, 0.2529, 0.5, 0.2529, 0.75, 0.375, 0.3598, 0.5875, 0.3598, 0.625, 0.3598, 0.625, 0.3779, 0.375, 0.3779, 0.2348, 0.75, 0.2348, 0.7442, 0.2348, 0.5, 0.2529, 0.5, 0.2529, 0.75, 0.3795, 0.2455, 0.3795, 0.2455, 0.3795, 0.004451, 0.3795, 0.004451, 0.375, 0.25, 0.375, 0.3901, 0.4849, 0.3901, 0.6191, 0.3901, 0.625, 0.3901, 0.625, 0.25, 0.6205, 0.004451, 0.6205, 0.004451, 0.6205, 0.2455, 0.6205, 0.2455, 0.125, 0.5, 0.125, 0.75, 0.2651, 0.75, 0.2651, 0.5, 0.3795, 0.004451, 0.375, 0.0, 0.375, 0.25, 0.3795, 0.2455, 0.6205, 0.004451, 0.625, 0.0, 0.375, 0.0, 0.3795, 0.004451, 0.6205, 0.2455, 0.625, 0.25, 0.625, 0.0, 0.6205, 0.004451, 0.3795, 0.2455, 0.375, 0.25, 0.625, 0.25, 0.6205, 0.2455, 0.3795, 0.004451, 0.3914, 0.01821, 0.3914, 0.01589, 0.4917, 0.01589, 0.4917, 0.1161, 0.4766, 0.1161, 0.4917, 0.1334, 0.4917, 0.2336, 0.3914, 0.2336, 0.3795, 0.2455, 0.6205, 0.2455, 0.6087, 0.2319, 0.6087, 0.2336, 0.5085, 0.2336, 0.5085, 0.1334, 0.5238, 0.1334, 0.5089, 0.1161, 0.5085, 0.1161, 0.5085, 0.01589, 0.6087, 0.01589, 0.6205, 0.004451, 0.6205, 0.2455, 0.6205, 0.2455, 0.3795, 0.2455, 0.3795, 0.2455, 0.3795, 0.004451, 0.3795, 0.004451, 0.6205, 0.004451, 0.6205, 0.004451, 0.375, 0.3598, 0.3759, 0.3598, 0.625, 0.3598, 0.625, 0.3779, 0.375, 0.3779, 0.6205, 0.2455, 0.6205, 0.004451, 0.6087, 0.01589, 0.6087, 0.1161, 0.5089, 0.1161, 0.5238, 0.1334, 0.6087, 0.1334, 0.6087, 0.2319, 0.2348, 0.75, 0.2348, 0.5, 0.2529, 0.5, 0.2529, 0.75, 0.375, 0.3598, 0.625, 0.3598, 0.625, 0.3779, 0.375, 0.3779, 0.2348, 0.75, 0.2348, 0.5, 0.2529, 0.5, 0.2529, 0.75, 0.375, 0.3598, 0.625, 0.3598, 0.625, 0.3779, 0.375, 0.3779, 0.4917, 0.1334, 0.4766, 0.1161, 0.3914, 0.1161, 0.3914, 0.01821, 0.3795, 0.004451, 0.3795, 0.2455, 0.3914, 0.2336, 0.3914, 0.1334, 0.2348, 0.75, 0.2348, 0.5, 0.2529, 0.5, 0.2529, 0.75, 0.375, 0.3598, 0.5875, 0.3598, 0.625, 0.3598, 0.625, 0.3779, 0.375, 0.3779, 0.2348, 0.75, 0.2348, 0.7442, 0.2348, 0.5, 0.2529, 0.5, 0.2529, 0.75, 0.375, 0.75, 0.625, 0.75, 0.625, 0.8599, 0.5151, 0.8599, 0.375, 0.8599, 0.625, 0.5, 0.7349, 0.5, 0.7349, 0.75, 0.625, 0.75, 0.6205, 0.5045, 0.3795, 0.5045, 0.375, 0.5, 0.625, 0.5, 0.3795, 0.5045, 0.3795, 0.7455, 0.375, 0.75, 0.375, 0.5, 0.6205, 0.7455, 0.6205, 0.5045, 0.625, 0.5, 0.625, 0.75, 0.3795, 0.7455, 0.6205, 0.7455, 0.625, 0.75, 0.375, 0.75, 0.3795, 0.5045, 0.4917, 0.5164, 0.3914, 0.5164, 0.3914, 0.6166, 0.3795, 0.7455, 0.6205, 0.7455, 0.3795, 0.7455, 0.3795, 0.7455, 0.6205, 0.7455, 0.3795, 0.7455, 0.3795, 0.5045, 0.3795, 0.5045, 0.3795, 0.7455, 0.6205, 0.5045, 0.6205, 0.7455, 0.6205, 0.7455, 0.6205, 0.5045, 0.3795, 0.5045, 0.6205, 0.5045, 0.6205, 0.5045, 0.3795, 0.5045, 0.7348, 0.75, 0.7471, 0.75, 0.7471, 0.5, 0.7348, 0.5, 0.375, 0.8598, 0.375, 0.8721, 0.625, 0.8721, 0.625, 0.8598, 0.6205, 0.7455, 0.5085, 0.7341, 0.6087, 0.7341, 0.6087, 0.6339, 0.6205, 0.5045, 0.7348, 0.75, 0.7471, 0.75, 0.7471, 0.5, 0.7348, 0.5, 0.375, 0.8598, 0.375, 0.8721, 0.625, 0.8721, 0.625, 0.8598, 0.5085, 0.6339, 0.5085, 0.6166, 0.6087, 0.6166, 0.6087, 0.5164, 0.6205, 0.5045, 0.6087, 0.6339, 0.7348, 0.75, 0.7471, 0.75, 0.7471, 0.5, 0.7348, 0.5, 0.375, 0.8598, 0.375, 0.8721, 0.625, 0.8721, 0.625, 0.8598, 0.3795, 0.7455, 0.3914, 0.6166, 0.4917, 0.6166, 0.4917, 0.6339, 0.3914, 0.6339, 0.3914, 0.7341, 0.4917, 0.7341, 0.4917, 0.6339, 0.4917, 0.6166, 0.4917, 0.5164, 0.3795, 0.5045, 0.6205, 0.5045, 0.6087, 0.5164, 0.5085, 0.5164, 0.5085, 0.6166, 0.5085, 0.6339, 0.5085, 0.7341, 0.6205, 0.7455, 0.3795, 0.7455, 0.3914, 0.7341, 0.7348, 0.75, 0.7471, 0.75, 0.7471, 0.5, 0.7348, 0.5, 0.375, 0.8598, 0.375, 0.8721, 0.625, 0.8721, 0.625, 0.8598, 0.625, 0.5, 0.875, 0.5, 0.875, 0.75, 0.625, 0.75, 0.375, 0.75, 0.625, 0.75, 0.625, 1.0, 0.375, 1.0, 0.375, 0.0, 0.625, 0.0, 0.6112, 0.02127, 0.6099, 0.02127, 0.5793, 0.02127, 0.5543, 0.02127, 0.5543, 0.05196, 0.5543, 0.06052, 0.5543, 0.07402, 0.5543, 0.09944, 0.5543, 0.1301, 0.5578, 0.1361, 0.5543, 0.1361, 0.5543, 0.1668, 0.5759, 0.1668, 0.5783, 0.1708, 0.5543, 0.1708, 0.5543, 0.2015, 0.5964, 0.2015, 0.6011, 0.2094, 0.5658, 0.2094, 0.5543, 0.2094, 0.5543, 0.2401, 0.5862, 0.2401, 0.6112, 0.2401, 0.6112, 0.2266, 0.625, 0.25, 0.375, 0.25, 0.4389, 0.2401, 0.4707, 0.2401, 0.4958, 0.2401, 0.4958, 0.2094, 0.4639, 0.2094, 0.4551, 0.2094, 0.4707, 0.2015, 0.4958, 0.2015, 0.4958, 0.1708, 0.4958, 0.1668, 0.4958, 0.1533, 0.4958, 0.1301, 0.4958, 0.09944, 0.4958, 0.09121, 0.4958, 0.07771, 0.4958, 0.05196, 0.4958, 0.02127, 0.125, 0.5, 0.375, 0.5, 0.375, 0.75, 0.125, 0.75, 0.375, 0.5, 0.625, 0.5, 0.625, 0.75, 0.375, 0.75, 0.375, 0.25, 0.625, 0.25, 0.625, 0.5, 0.375, 0.5, 0.375, 0.3779, 0.375, 0.3902, 0.625, 0.3902, 0.625, 0.3779, 0.2529, 0.75, 0.2652, 0.75, 0.2652, 0.5, 0.2529, 0.5, 0.375, 0.3779, 0.375, 0.3902, 0.625, 0.3902, 0.625, 0.3779, 0.2529, 0.75, 0.2652, 0.75, 0.2652, 0.5, 0.2529, 0.5, 0.375, 0.3779, 0.375, 0.3902, 0.625, 0.3902, 0.625, 0.3779, 0.375, 0.3779, 0.375, 0.3902, 0.625, 0.3902, 0.625, 0.3779, 0.2529, 0.75, 0.2652, 0.75, 0.2652, 0.5, 0.2529, 0.5, 0.625, 0.25, 0.6112, 0.2266, 0.6112, 0.2094, 0.6011, 0.2094, 0.5964, 0.2015, 0.6112, 0.2015, 0.6112, 0.1708, 0.5783, 0.1708, 0.5759, 0.1668, 0.5862, 0.1668, 0.6112, 0.1668, 0.6112, 0.1361, 0.585, 0.1361, 0.5578, 0.1361, 0.5543, 0.1301, 0.5862, 0.1301, 0.6112, 0.1301, 0.6112, 0.09944, 0.625, 0.0, 0.6075, 0.1015, 0.6075, 0.1138, 0.5847, 0.1138, 0.5847, 0.1015, 0.5809, 0.1015, 0.5809, 0.1138, 0.5581, 0.1138, 0.5581, 0.1015, 0.5581, 0.1159, 0.5809, 0.1159, 0.5809, 0.1282, 0.5581, 0.1282, 0.5847, 0.1282, 0.5847, 0.1159, 0.6075, 0.1159, 0.6075, 0.1282, 0.2529, 0.75, 0.2652, 0.75, 0.2652, 0.5, 0.2529, 0.5, 0.625, 0.3901, 0.625, 0.5, 0.375, 0.5, 0.375, 0.3901, 0.4849, 0.3901, 0.2651, 0.5, 0.375, 0.5, 0.375, 0.75, 0.2651, 0.75, 0.7349, 0.5, 0.7349, 0.75, 0.875, 0.75, 0.875, 0.5, 0.625, 0.8599, 0.5151, 0.8599, 0.375, 0.8599, 0.375, 1.0, 0.625, 1.0, 0.7471, 0.75, 0.7471, 0.5, 0.7652, 0.5, 0.7652, 0.75, 0.7471, 0.75, 0.7471, 0.5, 0.7652, 0.5, 0.7652, 0.5044, 0.7652, 0.75, 0.7471, 0.75, 0.7471, 0.5, 0.7652, 0.5, 0.7652, 0.75, 0.7471, 0.75, 0.7471, 0.5, 0.7652, 0.5, 0.7652, 0.75, 0.375, 0.8721, 0.625, 0.8721, 0.625, 0.8902, 0.375, 0.8902, 0.375, 0.8721, 0.625, 0.8721, 0.625, 0.8902, 0.375, 0.8902, 0.375, 0.8721, 0.625, 0.8721, 0.625, 0.8902, 0.375, 0.8902, 0.375, 0.8721, 0.625, 0.8721, 0.625, 0.8902, 0.4131, 0.8902, 0.375, 0.8902, 0.5543, 0.09944, 0.5543, 0.07402, 0.5543, 0.06052, 0.5543, 0.05196, 0.5862, 0.05196, 0.6112, 0.05196, 0.6112, 0.02127, 0.625, 0.0, 0.6112, 0.09944, 0.5793, 0.09944, 0.6075, 0.02328, 0.6075, 0.03559, 0.5847, 0.03559, 0.5847, 0.02328, 0.5809, 0.02328, 0.5809, 0.03559, 0.5581, 0.03559, 0.5581, 0.02328, 0.5581, 0.05001, 0.5581, 0.03771, 0.5809, 0.03771, 0.5809, 0.05001, 0.5847, 0.05001, 0.5847, 0.03771, 0.6075, 0.03771, 0.6075, 0.05001, 0.7349, 0.5, 0.7349, 0.75, 0.875, 0.75, 0.875, 0.5, 0.625, 0.8599, 0.5599, 0.8599, 0.375, 0.8599, 0.375, 1.0, 0.625, 1.0, 0.7471, 0.75, 0.7471, 0.5, 0.7652, 0.5, 0.7652, 0.75, 0.7471, 0.75, 0.7471, 0.5, 0.7652, 0.5, 0.7652, 0.5044, 0.7652, 0.75, 0.7471, 0.75, 0.7471, 0.5477, 0.7471, 0.5, 0.7652, 0.5, 0.7652, 0.75, 0.7471, 0.75, 0.7471, 0.5, 0.7652, 0.5, 0.7652, 0.75, 0.5952, 0.1995, 0.5847, 0.1995, 0.5847, 0.1872, 0.588, 0.1872, 0.5867, 0.1851, 0.5847, 0.1851, 0.5847, 0.1817, 0.5809, 0.1752, 0.5809, 0.1851, 0.5581, 0.1851, 0.5581, 0.1728, 0.5795, 0.1728, 0.5581, 0.1872, 0.5809, 0.1872, 0.5809, 0.1995, 0.5581, 0.1995, 0.5795, 0.1728, 0.5809, 0.1728, 0.5809, 0.1752, 0.5847, 0.1817, 0.5847, 0.1728, 0.6075, 0.1728, 0.6075, 0.1851, 0.5867, 0.1851, 0.588, 0.1872, 0.6075, 0.1872, 0.6075, 0.1995, 0.5952, 0.1995, 0.375, 0.8721, 0.625, 0.8721, 0.625, 0.8902, 0.375, 0.8902, 0.375, 0.8721, 0.625, 0.8721, 0.625, 0.8902, 0.375, 0.8902, 0.375, 0.8721, 0.4905, 0.8721, 0.625, 0.8721, 0.625, 0.8902, 0.375, 0.8902, 0.375, 0.8721, 0.3973, 0.8721, 0.625, 0.8721, 0.625, 0.8902, 0.4131, 0.8902, 0.375, 0.8902, 0.7349, 0.5, 0.7349, 0.6403, 0.7349, 0.75, 0.875, 0.75, 0.875, 0.5, 0.625, 0.8599, 0.5151, 0.8599, 0.375, 0.8599, 0.375, 1.0, 0.625, 1.0, 0.7471, 0.75, 0.7471, 0.5, 0.7652, 0.5, 0.7652, 0.75, 0.7471, 0.75, 0.7471, 0.6816, 0.7471, 0.5, 0.7652, 0.5, 0.7652, 0.5044, 0.7652, 0.75, 0.7471, 0.75, 0.7471, 0.5, 0.7652, 0.5, 0.7652, 0.75, 0.7471, 0.75, 0.7471, 0.5, 0.7652, 0.5, 0.7652, 0.75, 0.6075, 0.2204, 0.6075, 0.2237, 0.5997, 0.2237, 0.5847, 0.2237, 0.5847, 0.2114, 0.6022, 0.2114, 0.5688, 0.2114, 0.5809, 0.2114, 0.5809, 0.2237, 0.5581, 0.2237, 0.5581, 0.2114, 0.5581, 0.2258, 0.5809, 0.2258, 0.5809, 0.2381, 0.5581, 0.2381, 0.5847, 0.2381, 0.5847, 0.2258, 0.5983, 0.2258, 0.6075, 0.2258, 0.6075, 0.2381, 0.375, 0.8721, 0.625, 0.8721, 0.625, 0.8902, 0.375, 0.8902, 0.375, 0.8721, 0.625, 0.8721, 0.625, 0.8902, 0.375, 0.8902, 0.6022, 0.2114, 0.6075, 0.2114, 0.6075, 0.2204, 0.375, 0.8721, 0.625, 0.8721, 0.625, 0.8902, 0.375, 0.8902, 0.375, 0.8721, 0.5394, 0.8721, 0.625, 0.8721, 0.625, 0.8902, 0.4131, 0.8902, 0.375, 0.8902, 0.7349, 0.5, 0.7349, 0.75, 0.875, 0.75, 0.875, 0.5, 0.625, 0.8599, 0.5151, 0.8599, 0.4659, 0.8599, 0.375, 0.8599, 0.375, 1.0, 0.625, 1.0, 0.7471, 0.75, 0.7471, 0.5, 0.7652, 0.5, 0.7652, 0.75, 0.7471, 0.75, 0.7471, 0.5, 0.7652, 0.5, 0.7652, 0.5044, 0.7652, 0.75, 0.7471, 0.75, 0.7471, 0.5, 0.7652, 0.5, 0.7652, 0.75, 0.7471, 0.75, 0.7471, 0.5, 0.7652, 0.5, 0.7652, 0.75, 0.375, 0.8721, 0.625, 0.8721, 0.625, 0.8902, 0.375, 0.8902, 0.375, 0.8721, 0.5495, 0.8721, 0.625, 0.8721, 0.625, 0.8902, 0.375, 0.8902, 0.375, 0.8721, 0.625, 0.8721, 0.625, 0.8902, 0.375, 0.8902, 0.375, 0.8721, 0.625, 0.8721, 0.625, 0.8902, 0.4131, 0.8902, 0.375, 0.8902, 0.7349, 0.5, 0.7349, 0.75, 0.875, 0.75, 0.875, 0.5, 0.625, 0.8599, 0.5151, 0.8599, 0.47, 0.8599, 0.375, 0.8599, 0.375, 1.0, 0.625, 1.0, 0.7471, 0.75, 0.7471, 0.5, 0.7652, 0.5, 0.7652, 0.75, 0.5748, 0.1648, 0.5581, 0.1648, 0.5581, 0.1525, 0.5675, 0.1525, 0.5663, 0.1504, 0.5581, 0.1504, 0.5581, 0.1381, 0.559, 0.1381, 0.7471, 0.75, 0.7471, 0.5, 0.7652, 0.5, 0.7652, 0.5044, 0.7652, 0.75, 0.7471, 0.75, 0.7471, 0.5, 0.7652, 0.5, 0.7652, 0.75, 0.7471, 0.75, 0.7471, 0.5, 0.7652, 0.5, 0.7652, 0.75, 0.375, 0.8721, 0.4651, 0.8721, 0.625, 0.8721, 0.625, 0.8902, 0.375, 0.8902, 0.375, 0.8721, 0.5583, 0.8721, 0.625, 0.8721, 0.625, 0.8902, 0.375, 0.8902, 0.375, 0.8721, 0.625, 0.8721, 0.625, 0.8902, 0.375, 0.8902, 0.375, 0.8721, 0.625, 0.8721, 0.625, 0.8902, 0.4131, 0.8902, 0.375, 0.8902, 0.559, 0.1381, 0.5809, 0.1381, 0.5809, 0.1504, 0.5663, 0.1504, 0.5675, 0.1525, 0.5809, 0.1525, 0.5809, 0.1648, 0.5748, 0.1648, 0.5847, 0.1648, 0.5847, 0.1525, 0.6075, 0.1525, 0.6075, 0.1648, 0.5847, 0.1381, 0.6075, 0.1381, 0.6075, 0.1504, 0.5847, 0.1504, 0.7349, 0.5, 0.7349, 0.75, 0.875, 0.75, 0.875, 0.5, 0.4921, 0.02328, 0.4921, 0.03559, 0.4692, 0.03559, 0.4692, 0.02328, 0.4389, 0.02127, 0.4389, 0.05196, 0.375, 0.25, 0.375, 0.0, 0.4958, 0.02127, 0.4639, 0.02127, 0.4426, 0.03771, 0.4654, 0.03771, 0.4654, 0.05001, 0.4426, 0.05001, 0.4426, 0.02328, 0.4654, 0.02328, 0.4654, 0.03559, 0.4426, 0.03559, 0.4692, 0.03771, 0.4921, 0.0377, 0.4921, 0.05001, 0.4692, 0.05001, 0.625, 0.8599, 0.5061, 0.8599, 0.375, 0.8599, 0.375, 1.0, 0.625, 1.0, 0.7471, 0.75, 0.7471, 0.5, 0.7652, 0.5, 0.7652, 0.75, 0.7471, 0.75, 0.7471, 0.5, 0.7652, 0.5, 0.7652, 0.5044, 0.7652, 0.75, 0.7471, 0.75, 0.7471, 0.5, 0.7652, 0.5, 0.7652, 0.75, 0.7471, 0.75, 0.7471, 0.5, 0.7652, 0.5, 0.7652, 0.75, 0.375, 0.8721, 0.625, 0.8721, 0.625, 0.8902, 0.375, 0.8902, 0.375, 0.8721, 0.625, 0.8721, 0.625, 0.8902, 0.375, 0.8902, 0.375, 0.8721, 0.625, 0.8721, 0.625, 0.8902, 0.375, 0.8902, 0.375, 0.8721, 0.625, 0.8721, 0.625, 0.8902, 0.4131, 0.8902, 0.375, 0.8902, 0.7349, 0.5, 0.7349, 0.75, 0.875, 0.75, 0.875, 0.5, 0.625, 0.8599, 0.5151, 0.8599, 0.375, 0.8599, 0.375, 1.0, 0.625, 1.0, 0.7471, 0.75, 0.7471, 0.5, 0.7652, 0.5, 0.7652, 0.75, 0.7471, 0.75, 0.7471, 0.5, 0.7652, 0.5, 0.7652, 0.5044, 0.7652, 0.75, 0.7471, 0.75, 0.7471, 0.5, 0.7652, 0.5, 0.7652, 0.75, 0.7471, 0.75, 0.7471, 0.5, 0.7652, 0.5, 0.7652, 0.75, 0.375, 0.8721, 0.625, 0.8721, 0.625, 0.8902, 0.375, 0.8902, 0.4958, 0.05196, 0.4958, 0.07771, 0.4958, 0.09121, 0.4958, 0.09944, 0.4866, 0.09944, 0.4639, 0.09944, 0.4389, 0.09944, 0.4389, 0.1301, 0.375, 0.25, 0.4389, 0.05196, 0.4687, 0.05196, 0.4426, 0.1282, 0.4426, 0.1159, 0.4654, 0.1159, 0.4654, 0.1282, 0.4692, 0.1282, 0.4692, 0.1159, 0.4921, 0.1159, 0.4921, 0.1282, 0.4785, 0.1015, 0.4921, 0.1015, 0.4921, 0.1138, 0.4692, 0.1138, 0.4692, 0.1015, 0.4654, 0.1015, 0.4654, 0.1138, 0.4426, 0.1138, 0.4426, 0.1015, 0.4518, 0.1015, 0.375, 0.8721, 0.625, 0.8721, 0.625, 0.8902, 0.375, 0.8902, 0.375, 0.8721, 0.625, 0.8721, 0.625, 0.8902, 0.375, 0.8902, 0.375, 0.8721, 0.625, 0.8721, 0.625, 0.8902, 0.4131, 0.8902, 0.375, 0.8902, 0.7349, 0.5, 0.7349, 0.75, 0.875, 0.75, 0.875, 0.5, 0.625, 0.8599, 0.5151, 0.8599, 0.375, 0.8599, 0.375, 1.0, 0.625, 1.0, 0.7471, 0.75, 0.7471, 0.5, 0.7652, 0.5, 0.7652, 0.75, 0.7471, 0.75, 0.7471, 0.5, 0.7652, 0.5, 0.7652, 0.5044, 0.7652, 0.75, 0.7471, 0.75, 0.7471, 0.5, 0.7652, 0.5, 0.7652, 0.75, 0.7471, 0.75, 0.7471, 0.5, 0.7652, 0.5, 0.7652, 0.75, 0.4958, 0.1301, 0.4958, 0.1533, 0.4958, 0.1668, 0.4958, 0.1708, 0.4639, 0.1708, 0.4389, 0.1708, 0.4389, 0.2015, 0.375, 0.25, 0.4389, 0.1301, 0.4707, 0.1301, 0.4426, 0.1995, 0.4426, 0.1872, 0.4654, 0.1872, 0.4654, 0.1995, 0.4692, 0.1995, 0.4692, 0.1872, 0.4921, 0.1872, 0.4921, 0.1995, 0.4921, 0.1728, 0.4921, 0.1851, 0.4692, 0.1851, 0.4692, 0.1728, 0.4654, 0.1728, 0.4654, 0.1851, 0.4426, 0.1851, 0.4426, 0.1728, 0.375, 0.8721, 0.625, 0.8721, 0.625, 0.8902, 0.375, 0.8902, 0.375, 0.8721, 0.625, 0.8721, 0.625, 0.8902, 0.375, 0.8902, 0.375, 0.8721, 0.625, 0.8721, 0.625, 0.8902, 0.375, 0.8902, 0.375, 0.8721, 0.625, 0.8721, 0.625, 0.8902, 0.4131, 0.8902, 0.375, 0.8902, 0.7349, 0.5, 0.7349, 0.75, 0.875, 0.75, 0.875, 0.5, 0.625, 0.8599, 0.5151, 0.8599, 0.375, 0.8599, 0.375, 1.0, 0.625, 1.0, 0.7471, 0.75, 0.7471, 0.5, 0.7652, 0.5, 0.7652, 0.75, 0.7471, 0.75, 0.7471, 0.5, 0.7652, 0.5, 0.7652, 0.5044, 0.7652, 0.75, 0.7471, 0.75, 0.7471, 0.5, 0.7652, 0.5, 0.7652, 0.75, 0.7471, 0.75, 0.7471, 0.5, 0.7652, 0.5, 0.7652, 0.75, 0.375, 0.8721, 0.625, 0.8721, 0.625, 0.8902, 0.375, 0.8902, 0.375, 0.8721, 0.625, 0.8721, 0.625, 0.8902, 0.375, 0.8902, 0.375, 0.8721, 0.625, 0.8721, 0.625, 0.8902, 0.375, 0.8902, 0.375, 0.8721, 0.625, 0.8721, 0.625, 0.8902, 0.4131, 0.8902, 0.375, 0.8902, 0.4707, 0.2015, 0.4551, 0.2094, 0.4389, 0.2094, 0.4389, 0.2401, 0.375, 0.25, 0.4389, 0.2015, 0.4426, 0.2381, 0.4426, 0.2258, 0.4654, 0.2258, 0.4654, 0.2381, 0.4692, 0.2381, 0.4692, 0.2258, 0.4921, 0.2258, 0.4921, 0.2381, 0.4921, 0.2114, 0.4921, 0.2237, 0.4692, 0.2237, 0.4692, 0.2114, 0.4654, 0.2114, 0.4654, 0.2237, 0.4426, 0.2237, 0.4426, 0.2114, 0.7349, 0.5, 0.7349, 0.75, 0.875, 0.75, 0.875, 0.5, 0.625, 0.8599, 0.5151, 0.8599, 0.375, 0.8599, 0.375, 1.0, 0.625, 1.0, 0.7471, 0.75, 0.7471, 0.5, 0.7652, 0.5, 0.7652, 0.75, 0.7471, 0.75, 0.7471, 0.5, 0.7652, 0.5, 0.7652, 0.5044, 0.7652, 0.75, 0.7471, 0.75, 0.7471, 0.5, 0.7652, 0.5, 0.7652, 0.75, 0.7471, 0.75, 0.7471, 0.5, 0.7652, 0.5, 0.7652, 0.75, 0.375, 0.8721, 0.625, 0.8721, 0.625, 0.8902, 0.375, 0.8902, 0.375, 0.8721, 0.625, 0.8721, 0.625, 0.8902, 0.375, 0.8902, 0.375, 0.8721, 0.625, 0.8721, 0.625, 0.8902, 0.375, 0.8902, 0.375, 0.8721, 0.625, 0.8721, 0.625, 0.8902, 0.4131, 0.8902, 0.375, 0.8902, 0.7349, 0.5, 0.7349, 0.75, 0.875, 0.75, 0.875, 0.5, 0.625, 0.8599, 0.5151, 0.8599, 0.375, 0.8599, 0.375, 1.0, 0.625, 1.0, 0.7471, 0.75, 0.7471, 0.5, 0.7652, 0.5, 0.7652, 0.75, 0.7471, 0.75, 0.7471, 0.5, 0.7652, 0.5, 0.7652, 0.5044, 0.7652, 0.75, 0.7471, 0.75, 0.7471, 0.5, 0.7652, 0.5, 0.7652, 0.75, 0.7471, 0.75, 0.7471, 0.5, 0.7652, 0.5, 0.7652, 0.75, 0.375, 0.8721, 0.625, 0.8721, 0.625, 0.8902, 0.375, 0.8902, 0.375, 0.8721, 0.625, 0.8721, 0.625, 0.8902, 0.375, 0.8902, 0.375, 0.8721, 0.625, 0.8721, 0.625, 0.8902, 0.375, 0.8902, 0.375, 0.8721, 0.4635, 0.8721, 0.625, 0.8721, 0.625, 0.8902, 0.4131, 0.8902, 0.375, 0.8902, 0.375, 0.8721, 0.375, 0.3779, 0.4723, 0.3779, 0.7471, 0.5, 0.625, 0.8721, 0.375, 0.8721, 0.375, 0.3779, 0.4723, 0.3779, 0.7471, 0.5, 0.625, 0.8721, 0.0, 0.0, 0.0, 0.0, 0.0, 0.0, 0.0, 0.0, 0.0, 0.0, 0.0, 0.0, 0.0, 0.0, 0.0, 0.0, 0.0, 0.0, 0.0, 0.0, 0.0, 0.0, 0.0, 0.0, 0.0, 0.0, 0.0, 0.0, 0.0, 0.0, 0.0, 0.0, 0.0, 0.0, 0.0, 0.0, 0.0, 0.0, 0.0, 0.0, 0.0, 0.0, 0.0, 0.0, 0.0, 0.0, 0.0, 0.0, 0.0, 0.0, 0.0, 0.0, 0.0, 0.0, 0.0, 0.0, 0.0, 0.0, 0.0, 0.0, 0.0, 0.0, 0.0, 0.0, 0.0, 0.0, 0.0, 0.0, 0.0, 0.0, 0.0, 0.0, 0.0, 0.0, 0.0, 0.0, 0.0, 0.0, 0.0, 0.0, 0.0, 0.0, 0.0, 0.0, 0.0, 0.0, 0.0, 0.0, 0.0, 0.0, 0.0, 0.0, 0.0, 0.0, 0.0, 0.0, 0.0, 0.0, 0.0, 0.0, 0.0, 0.0, 0.0, 0.0, 0.0, 0.0, 0.0, 0.0, 0.0, 0.0, 0.0, 0.0, 0.0, 0.0, 0.0, 0.0, 0.0, 0.0, 0.0, 0.0])
me_cube.materials.append(mat_glass)
me_cube.materials.append(mat_brick)
me_cube.use_remesh_preserve_volume = False
me_cube.use_remesh_preserve_attributes = False
me_cube.use_mirror_vertex_groups = False
me_cube.update()

# ---- objects
ob_cube = bpy.data.objects.new('Cube', me_cube)

# ---- transforms, parenting, visibility, modifiers, constraints
ob_cube.location = (0.0, 0.0, 3.49)
ob_cube.scale = (5.826, -15.66, 8.446)
ob_cube.lock_rotations_4d = False
ob_cube.empty_display_type = 'ARROWS'
ob_cube.lineart.crease_threshold = 0.0

# ---- collection membership
col_collection.objects.link(ob_cube)

# ---- scene / render settings (as saved in the file)
scene.frame_start = 1; scene.frame_end = 250; scene.frame_set(1)
scene.render.engine = 'BLENDER_EEVEE_NEXT'
scene.cycles.use_denoising = False
scene.cycles.samples = 128
scene.cycles.sampling_pattern = 'TABULATED_SOBOL'
scene.cycles.use_adaptive_sampling = False
scene.cycles.use_light_tree = False
scene.view_settings.view_transform = 'Filmic'
bpy.context.view_layer.update()

# ---- added for rendering (the .blend has no active camera and no usable light): camera, sun
cam_auto = bpy.data.cameras.new('AutoCamera')
cam_auto.lens = 50.0
cam_auto.sensor_width = 36.0
cam_auto.clip_end = 1000.0
ob_auto_camera = bpy.data.objects.new('AutoCamera', cam_auto)
scene.collection.objects.link(ob_auto_camera)
ob_auto_camera.location = (34.5246, -41.7776, 31.3415)
ob_auto_camera.rotation_euler = (1.09748, -7.21219e-08, 0.694738)
scene.camera = ob_auto_camera
light_auto_sun = bpy.data.lights.new('AutoSun', 'SUN')
light_auto_sun.energy = 3.0
light_auto_sun.angle = 0.0523599
ob_auto_sun = bpy.data.objects.new('AutoSun', light_auto_sun)
scene.collection.objects.link(ob_auto_sun)
ob_auto_sun.rotation_euler = (0.872665, 0.174533, 0.523599)
bpy.context.view_layer.update()
